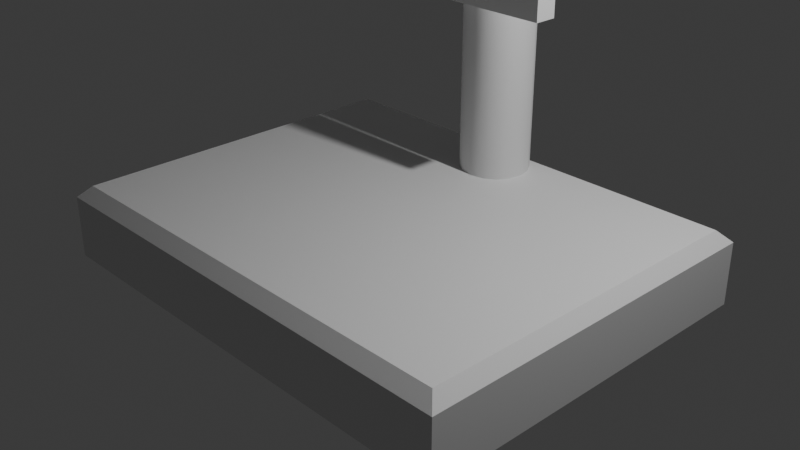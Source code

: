 # Source: cannon_lr.blend  (saved by Blender 4.4.32; exported with 4.5.12 LTS)
import bpy
from mathutils import Matrix  # noqa: F401  (used for matrix-valued properties, if any)

bpy.ops.wm.read_factory_settings(use_empty=True)
scene = bpy.context.scene
scene.name = 'Scene'

# ---- collections
col_collection = bpy.data.collections.new('Collection'); scene.collection.children.link(col_collection)

# ---- materials (node trees are filled in below, after node groups)
mat_material = bpy.data.materials.new('Material')
mat_material.alpha_threshold = 0.0
mat_material.roughness = 0.5
mat_material.line_color = (0.0, 0.0, 0.0, 1.0)

# ---- material node trees
mat_material.use_nodes = True; mat_material.node_tree.nodes.clear()
_N = mat_material.node_tree.nodes; _L = mat_material.node_tree.links
n0 = _N.new('ShaderNodeOutputMaterial'); n0.name = 'Material Output'; n0.location = (300, 300)
n1 = _N.new('ShaderNodeBsdfPrincipled'); n1.name = 'Principled BSDF'; n1.location = (10, 300)
n1.inputs[3].default_value = 1.45
_L.new(n1.outputs[0], n0.inputs[0])
n0.is_active_output = True

# ---- world
world_world = bpy.data.worlds.new('World'); scene.world = world_world
world_world.use_nodes = True; world_world.node_tree.nodes.clear()
_N = world_world.node_tree.nodes; _L = world_world.node_tree.links
n0 = _N.new('ShaderNodeOutputWorld'); n0.name = 'World Output'; n0.location = (300, 300)
n1 = _N.new('ShaderNodeBackground'); n1.name = 'Background'; n1.location = (10, 300)
n1.inputs[0].default_value = (0.05088, 0.05088, 0.05088, 1.0)
_L.new(n1.outputs[0], n0.inputs[0])
n0.is_active_output = True
world_world.color = (0.05088, 0.05088, 0.05088)
world_world.sun_shadow_jitter_overblur = 0.0

# ---- cameras
cam_camera = bpy.data.cameras.new('Camera')
cam_camera.clip_end = 100.0
cam_camera.ortho_scale = 7.314

# ---- lights
light_light = bpy.data.lights.new('Light', 'POINT')
light_light.energy = 1000.0
light_light.shadow_soft_size = 0.1

# ---- meshes
me_cube = bpy.data.meshes.new('Cube')
me_cube.from_pydata([(2.64, 2.046, -0.6549), (2.64, -2.046, -0.6549), (-2.64, 2.046, -0.6549), (-2.64, -2.046, -0.6549), (2.51, 1.915, 0.165), (2.64, 2.046, 0.03444), (2.51, -1.915, 0.165), (2.64, -2.046, 0.03444), (-2.64, 2.046, 0.03444), (-2.51, 1.915, 0.165), (-2.51, -1.915, 0.165), (-2.64, -2.046, 0.03444), (-0.2682, 1.255, -0.0461), (-0.2682, 1.255, 8.505), (-0.2682, 1.791, -0.0461), (-0.2682, 1.791, 8.505), (0.2682, 1.255, -0.0461), (0.2682, 1.255, 8.505), (0.2682, 1.791, -0.0461), (0.2682, 1.791, 8.505), (-0.3436, 1.67, -0.0461), (-0.3688, 1.523, -0.0461), (-0.3436, 1.376, -0.0461), (-0.2682, 1.255, 2.092), (-0.2682, 1.255, 4.229), (-0.2682, 1.255, 6.367), (-0.3436, 1.376, 8.505), (-0.3688, 1.523, 8.505), (-0.3436, 1.67, 8.505), (-0.2682, 1.791, 6.367), (-0.2682, 1.791, 4.229), (-0.2682, 1.791, 2.092), (0.1467, 1.867, -0.0461), (0.0, 1.892, -0.0461), (-0.1467, 1.867, -0.0461), (-0.1467, 1.867, 8.505), (0.0, 1.892, 8.505), (0.1467, 1.867, 8.505), (0.2682, 1.791, 6.367), (0.2682, 1.791, 4.229), (0.2682, 1.791, 2.092), (0.3436, 1.376, -0.0461), (0.3688, 1.523, -0.0461), (0.3436, 1.67, -0.0461), (0.3436, 1.67, 8.505), (0.3688, 1.523, 8.505), (0.3436, 1.376, 8.505), (0.2682, 1.255, 6.367), (0.2682, 1.255, 4.229), (0.2682, 1.255, 2.092), (-0.1467, 1.18, -0.0461), (0.0, 1.154, -0.0461), (0.1467, 1.18, -0.0461), (0.1467, 1.18, 8.505), (0.0, 1.154, 8.505), (-0.1467, 1.18, 8.505), (-0.3436, 1.376, 2.092), (-0.3436, 1.376, 4.229), (-0.3436, 1.376, 6.367), (-0.3688, 1.523, 2.092), (-0.3688, 1.523, 4.229), (-0.3688, 1.523, 6.367), (-0.3436, 1.67, 2.092), (-0.3436, 1.67, 4.229), (-0.3436, 1.67, 6.367), (-0.1467, 1.867, 2.092), (-0.1467, 1.867, 4.229), (-0.1467, 1.867, 6.367), (0.0, 1.892, 2.092), (0.0, 1.892, 4.229), (0.0, 1.892, 6.367), (0.1467, 1.867, 2.092), (0.1467, 1.867, 4.229), (0.1467, 1.867, 6.367), (0.3436, 1.67, 2.092), (0.3436, 1.67, 4.229), (0.3436, 1.67, 6.367), (0.3688, 1.523, 2.092), (0.3688, 1.523, 4.229), (0.3688, 1.523, 6.367), (0.3436, 1.376, 2.092), (0.3436, 1.376, 4.229), (0.3436, 1.376, 6.367), (0.1467, 1.18, 2.092), (0.1467, 1.18, 4.229), (0.1467, 1.18, 6.367), (1.873e-09, 1.154, 2.092), (0.0, 1.154, 4.229), (2.997e-09, 1.154, 6.367), (-0.1467, 1.18, 2.092), (-0.1467, 1.18, 4.229), (-0.1467, 1.18, 6.367), (-1.0, 0.8951, 2.082), (-1.0, 0.8951, 3.561), (-1.0, 1.138, 2.082), (-1.0, 1.138, 3.561), (1.0, 0.8951, 2.082), (1.0, 0.8951, 3.561), (1.0, 1.138, 2.082), (1.0, 1.138, 3.561), (0.0, -0.008466, 10.95), (0.0, 0.4998, 11.46), (0.0, 1.164, 11.73), (0.0, 1.523, 11.77), (0.0, 1.883, 11.73), (0.0, 2.547, 11.46), (0.07011, -0.2835, 10.28), (0.1375, -0.1787, 10.62), (0.1997, -0.008466, 10.93), (0.2541, 0.2206, 11.2), (0.2988, 0.4998, 11.43), (0.332, 0.8182, 11.6), (0.3525, 1.164, 11.7), (0.3594, 1.523, 11.73), (0.3525, 1.883, 11.7), (0.332, 2.228, 11.6), (0.2988, 2.547, 11.43), (0.2541, 2.826, 11.2), (0.1997, 3.055, 10.93), (0.1375, -0.2835, 10.26), (0.2698, -0.1787, 10.58), (0.3916, -0.008466, 10.87), (0.4985, 0.2206, 11.13), (0.5861, 0.4998, 11.34), (0.6513, 0.8182, 11.5), (0.6914, 1.164, 11.6), (0.7049, 1.523, 11.63), (0.6914, 1.883, 11.6), (0.6513, 2.228, 11.5), (0.5861, 2.547, 11.34), (0.4985, 2.826, 11.13), (0.3916, 3.055, 10.87), (0.1997, -0.2835, 10.22), (0.3916, -0.1787, 10.51), (0.5686, -0.008466, 10.78), (0.7237, 0.2206, 11.01), (0.8509, 0.4998, 11.2), (0.9455, 0.8182, 11.34), (1.004, 1.164, 11.43), (1.023, 1.523, 11.46), (1.004, 1.883, 11.43), (0.9455, 2.228, 11.34), (0.8509, 2.547, 11.2), (0.7237, 2.826, 11.01), (0.5686, 3.055, 10.78), (0.2541, -0.2835, 10.18), (0.4985, -0.1787, 10.42), (0.7237, -0.008466, 10.65), (0.921, 0.2206, 10.85), (1.083, 0.4998, 11.01), (1.203, 0.8182, 11.13), (1.278, 1.164, 11.2), (1.303, 1.523, 11.23), (1.278, 1.883, 11.2), (1.203, 2.228, 11.13), (1.083, 2.547, 11.01), (0.921, 2.826, 10.85), (0.7237, 3.055, 10.65), (0.2988, -0.2835, 10.13), (0.5861, -0.1787, 10.32), (0.8509, -0.008466, 10.49), (1.083, 0.2206, 10.65), (1.274, 0.4998, 10.78), (1.415, 0.8182, 10.87), (1.502, 1.164, 10.93), (1.532, 1.523, 10.95), (1.502, 1.883, 10.93), (1.415, 2.228, 10.87), (1.274, 2.547, 10.78), (1.083, 2.826, 10.65), (0.8509, 3.055, 10.49), (0.0, -0.3189, 9.926), (0.332, -0.2835, 10.06), (0.6513, -0.1787, 10.2), (0.9455, -0.008466, 10.32), (1.203, 0.2206, 10.42), (1.415, 0.4998, 10.51), (1.572, 0.8182, 10.58), (1.669, 1.164, 10.62), (1.702, 1.523, 10.63), (1.669, 1.883, 10.62), (1.572, 2.228, 10.58), (1.415, 2.547, 10.51), (1.203, 2.826, 10.42), (0.9455, 3.055, 10.32), (0.3525, -0.2835, 9.996), (0.6914, -0.1787, 10.06), (1.004, -0.008466, 10.13), (1.278, 0.2206, 10.18), (1.502, 0.4998, 10.22), (1.669, 0.8182, 10.26), (1.772, 1.164, 10.28), (1.807, 1.523, 10.29), (1.772, 1.883, 10.28), (1.669, 2.228, 10.26), (1.502, 2.547, 10.22), (1.278, 2.826, 10.18), (1.004, 3.055, 10.13), (0.3594, -0.2835, 9.926), (0.7049, -0.1787, 9.926), (1.023, -0.008466, 9.926), (1.303, 0.2206, 9.926), (1.532, 0.4998, 9.926), (1.702, 0.8182, 9.926), (1.807, 1.164, 9.926), (1.842, 1.523, 9.926), (1.807, 1.883, 9.926), (1.702, 2.228, 9.926), (1.532, 2.547, 9.926), (1.303, 2.826, 9.926), (1.023, 3.055, 9.926), (0.3525, -0.2835, 9.856), (0.6914, -0.1787, 9.788), (1.004, -0.008466, 9.726), (1.278, 0.2206, 9.672), (1.502, 0.4998, 9.627), (1.669, 0.8182, 9.594), (1.772, 1.164, 9.574), (1.807, 1.523, 9.567), (1.772, 1.883, 9.574), (1.669, 2.228, 9.594), (1.502, 2.547, 9.627), (1.278, 2.826, 9.672), (1.004, 3.055, 9.726), (0.332, -0.2835, 9.788), (0.6513, -0.1787, 9.656), (0.9455, -0.008466, 9.534), (1.203, 0.2206, 9.428), (1.415, 0.4998, 9.34), (1.572, 0.8182, 9.275), (1.669, 1.164, 9.235), (1.702, 1.523, 9.221), (1.669, 1.883, 9.235), (1.572, 2.228, 9.275), (1.415, 2.547, 9.34), (1.203, 2.826, 9.428), (0.9455, 3.055, 9.534), (0.2988, -0.2835, 9.726), (0.5861, -0.1787, 9.534), (0.8509, -0.008466, 9.357), (1.083, 0.2206, 9.202), (1.274, 0.4998, 9.075), (1.415, 0.8182, 8.981), (1.502, 1.164, 8.922), (1.532, 1.523, 8.903), (1.502, 1.883, 8.922), (1.415, 2.228, 8.981), (1.274, 2.547, 9.075), (1.083, 2.826, 9.202), (0.8509, 3.055, 9.357), (0.2541, -0.2835, 9.672), (0.4985, -0.1787, 9.428), (0.7237, -0.008466, 9.202), (0.921, 0.2206, 9.005), (1.083, 0.4998, 8.843), (1.203, 0.8182, 8.723), (1.278, 1.164, 8.648), (1.303, 1.523, 8.623), (1.278, 1.883, 8.648), (1.203, 2.228, 8.723), (1.083, 2.547, 8.843), (0.921, 2.826, 9.005), (0.7237, 3.055, 9.202), (0.1997, -0.2835, 9.627), (0.3916, -0.1787, 9.34), (0.5686, -0.008466, 9.075), (0.7237, 0.2206, 8.843), (0.8509, 0.4998, 8.653), (0.9455, 0.8182, 8.511), (1.004, 1.164, 8.424), (1.023, 1.523, 8.394), (1.004, 1.883, 8.424), (0.9455, 2.228, 8.511), (0.8509, 2.547, 8.653), (0.7237, 2.826, 8.843), (0.5686, 3.055, 9.075), (0.1375, -0.2835, 9.594), (0.2698, -0.1787, 9.275), (0.3916, -0.008466, 8.981), (0.4985, 0.2206, 8.723), (0.5861, 0.4998, 8.511), (0.6513, 0.8182, 8.354), (0.6914, 1.164, 8.257), (0.7049, 1.523, 8.224), (0.6914, 1.883, 8.257), (0.6513, 2.228, 8.354), (0.5861, 2.547, 8.511), (0.4985, 2.826, 8.723), (0.3916, 3.055, 8.981), (0.07011, -0.2835, 9.574), (0.1375, -0.1787, 9.235), (0.1997, -0.008466, 8.922), (0.2541, 0.2206, 8.648), (0.2988, 0.4998, 8.424), (0.332, 0.8182, 8.257), (0.3525, 1.164, 8.154), (0.3594, 1.523, 8.119), (0.3525, 1.883, 8.154), (0.332, 2.228, 8.257), (0.2988, 2.547, 8.424), (0.2541, 2.826, 8.648), (0.1997, 3.055, 8.922), (-1.372e-08, -0.2835, 9.567), (-9.607e-08, -0.1787, 9.221), (-1.784e-07, -0.008466, 8.903), (-2.745e-08, 0.2206, 8.623), (-1.921e-07, 0.4998, 8.394), (5.49e-08, 0.8182, 8.224), (-2.47e-07, 1.164, 8.119), (-6.039e-07, 1.523, 8.084), (-2.47e-07, 1.883, 8.119), (5.49e-08, 2.228, 8.224), (-1.921e-07, 2.547, 8.394), (-2.745e-08, 2.826, 8.623), (-1.784e-07, 3.055, 8.903), (-0.07011, -0.2835, 9.574), (-0.1375, -0.1787, 9.235), (-0.1997, -0.008466, 8.922), (-0.2541, 0.2206, 8.648), (-0.2988, 0.4998, 8.424), (-0.332, 0.8182, 8.257), (-0.3525, 1.164, 8.154), (-0.3594, 1.523, 8.119), (-0.3525, 1.883, 8.154), (-0.332, 2.228, 8.257), (-0.2988, 2.547, 8.424), (-0.2541, 2.826, 8.648), (-0.1997, 3.055, 8.922), (-0.1375, -0.2835, 9.594), (-0.2698, -0.1787, 9.275), (-0.3916, -0.008466, 8.981), (-0.4985, 0.2206, 8.723), (-0.5861, 0.4998, 8.511), (-0.6513, 0.8182, 8.354), (-0.6914, 1.164, 8.257), (-0.7049, 1.523, 8.224), (-0.6914, 1.883, 8.257), (-0.6513, 2.228, 8.354), (-0.5861, 2.547, 8.511), (-0.4985, 2.826, 8.723), (-0.3916, 3.055, 8.981), (-0.1997, -0.2835, 9.627), (-0.3916, -0.1787, 9.34), (-0.5686, -0.008466, 9.075), (-0.7237, 0.2206, 8.843), (-0.8509, 0.4998, 8.653), (-0.9455, 0.8182, 8.511), (-1.004, 1.164, 8.424), (-1.023, 1.523, 8.394), (-1.004, 1.883, 8.424), (-0.9455, 2.228, 8.511), (-0.8509, 2.547, 8.653), (-0.7237, 2.826, 8.843), (-0.5686, 3.055, 9.075), (-0.2541, -0.2835, 9.672), (-0.4985, -0.1787, 9.428), (-0.7237, -0.008466, 9.202), (-0.921, 0.2206, 9.005), (-1.083, 0.4998, 8.843), (-1.203, 0.8182, 8.723), (-1.278, 1.164, 8.648), (-1.303, 1.523, 8.623), (-1.278, 1.883, 8.648), (-1.203, 2.228, 8.723), (-1.083, 2.547, 8.843), (-0.921, 2.826, 9.005), (-0.7237, 3.055, 9.202), (-0.2988, -0.2835, 9.726), (-0.5861, -0.1787, 9.534), (-0.8509, -0.008466, 9.357), (-1.083, 0.2206, 9.202), (-1.274, 0.4998, 9.075), (-1.415, 0.8182, 8.981), (-1.502, 1.164, 8.922), (-1.532, 1.523, 8.903), (-1.502, 1.883, 8.922), (-1.415, 2.228, 8.981), (-1.274, 2.547, 9.075), (-1.083, 2.826, 9.202), (-0.8509, 3.055, 9.357), (-0.332, -0.2835, 9.788), (-0.6513, -0.1787, 9.656), (-0.9455, -0.008466, 9.534), (-1.203, 0.2206, 9.428), (-1.415, 0.4998, 9.34), (-1.572, 0.8182, 9.275), (-1.669, 1.164, 9.235), (-1.702, 1.523, 9.221), (-1.669, 1.883, 9.235), (-1.572, 2.228, 9.275), (-1.415, 2.547, 9.34), (-1.203, 2.826, 9.428), (-0.9455, 3.055, 9.534), (-0.3525, -0.2835, 9.856), (-0.6914, -0.1787, 9.788), (-1.004, -0.008466, 9.726), (-1.278, 0.2206, 9.672), (-1.502, 0.4998, 9.627), (-1.669, 0.8182, 9.594), (-1.772, 1.164, 9.574), (-1.807, 1.523, 9.567), (-1.772, 1.883, 9.574), (-1.669, 2.228, 9.594), (-1.502, 2.547, 9.627), (-1.278, 2.826, 9.672), (-1.004, 3.055, 9.726), (-0.3594, -0.2835, 9.926), (-0.7049, -0.1787, 9.926), (-1.023, -0.008466, 9.926), (-1.303, 0.2206, 9.926), (-1.532, 0.4998, 9.926), (-1.702, 0.8182, 9.926), (-1.807, 1.164, 9.926), (-1.842, 1.523, 9.926), (-1.807, 1.883, 9.926), (-1.702, 2.228, 9.926), (-1.532, 2.547, 9.926), (-1.303, 2.826, 9.926), (-1.023, 3.055, 9.926), (-0.3525, -0.2835, 9.996), (-0.6914, -0.1787, 10.06), (-1.004, -0.008466, 10.13), (-1.278, 0.2206, 10.18), (-1.502, 0.4998, 10.22), (-1.669, 0.8182, 10.26), (-1.772, 1.164, 10.28), (-1.807, 1.523, 10.29), (-1.772, 1.883, 10.28), (-1.669, 2.228, 10.26), (-1.502, 2.547, 10.22), (-1.278, 2.826, 10.18), (-1.004, 3.055, 10.13), (-0.332, -0.2835, 10.06), (-0.6513, -0.1787, 10.2), (-0.9455, -0.008466, 10.32), (-1.203, 0.2206, 10.42), (-1.415, 0.4998, 10.51), (-1.572, 0.8182, 10.58), (-1.669, 1.164, 10.62), (-1.702, 1.523, 10.63), (-1.669, 1.883, 10.62), (-1.572, 2.228, 10.58), (-1.415, 2.547, 10.51), (-1.203, 2.826, 10.42), (-0.9455, 3.055, 10.32), (-0.2988, -0.2835, 10.13), (-0.5861, -0.1787, 10.32), (-0.8509, -0.008466, 10.49), (-1.083, 0.2206, 10.65), (-1.274, 0.4998, 10.78), (-1.415, 0.8182, 10.87), (-1.502, 1.164, 10.93), (-1.532, 1.523, 10.95), (-1.502, 1.883, 10.93), (-1.415, 2.228, 10.87), (-1.274, 2.547, 10.78), (-1.083, 2.826, 10.65), (-0.8509, 3.055, 10.49), (-0.2541, -0.2835, 10.18), (-0.4985, -0.1787, 10.42), (-0.7237, -0.008466, 10.65), (-0.921, 0.2206, 10.85), (-1.083, 0.4998, 11.01), (-1.203, 0.8182, 11.13), (-1.278, 1.164, 11.2), (-1.303, 1.523, 11.23), (-1.278, 1.883, 11.2), (-1.203, 2.228, 11.13), (-1.083, 2.547, 11.01), (-0.921, 2.826, 10.85), (-0.7237, 3.055, 10.65), (-0.1997, -0.2835, 10.22), (-0.3916, -0.1787, 10.51), (-0.5686, -0.008466, 10.78), (-0.7237, 0.2206, 11.01), (-0.8509, 0.4998, 11.2), (-0.9455, 0.8182, 11.34), (-1.004, 1.164, 11.43), (-1.023, 1.523, 11.46), (-1.004, 1.883, 11.43), (-0.9455, 2.228, 11.34), (-0.8509, 2.547, 11.2), (-0.7237, 2.826, 11.01), (-0.5686, 3.055, 10.78), (-0.1375, -0.2835, 10.26), (-0.2698, -0.1787, 10.58), (-0.3916, -0.008466, 10.87), (-0.4985, 0.2206, 11.13), (-0.5861, 0.4998, 11.34), (-0.6513, 0.8182, 11.5), (-0.6914, 1.164, 11.6), (-0.7049, 1.523, 11.63), (-0.6914, 1.883, 11.6), (-0.6513, 2.228, 11.5), (-0.5861, 2.547, 11.34), (-0.4985, 2.826, 11.13), (-0.3916, 3.055, 10.87), (-0.07011, -0.2835, 10.28), (-0.1375, -0.1787, 10.62), (-0.1997, -0.008466, 10.93), (-0.2541, 0.2206, 11.2), (-0.2988, 0.4998, 11.43), (-0.332, 0.8182, 11.6), (-0.3525, 1.164, 11.7), (-0.3594, 1.523, 11.73), (-0.3525, 1.883, 11.7), (-0.332, 2.228, 11.6), (-0.2988, 2.547, 11.43), (-0.2541, 2.826, 11.2), (-0.1997, 3.055, 10.93), (2.745e-08, -0.2835, 10.29), (1.235e-07, -0.1787, 10.63), (1.647e-07, 0.2206, 11.23), (1.098e-07, 0.8182, 11.63), (1.098e-07, 2.228, 11.63), (1.647e-07, 2.826, 11.23), (3.98e-07, 3.055, 10.95), (0.1997, 4.778, 10.93), (0.1375, 4.778, 10.62), (0.3916, 4.778, 10.87), (0.2698, 4.778, 10.58), (-2.022e-08, 3.019, 10.63), (0.5686, 4.778, 10.78), (0.3916, 4.778, 10.51), (-0.1375, 3.019, 10.62), (0.7237, 4.778, 10.65), (0.4985, 4.778, 10.42), (-0.2698, 3.019, 10.58), (0.8509, 4.778, 10.49), (0.5861, 4.778, 10.32), (-0.3916, 3.019, 10.51), (0.9455, 4.778, 10.32), (0.6513, 4.778, 10.2), (-0.4985, 3.019, 10.42), (1.004, 4.778, 10.13), (0.6914, 4.778, 10.06), (-0.5861, 3.019, 10.32), (1.023, 4.778, 9.926), (0.7049, 4.778, 9.926), (-0.6513, 3.019, 10.2), (1.004, 4.778, 9.726), (0.6914, 4.778, 9.788), (-0.6914, 3.019, 10.06), (0.9455, 4.778, 9.534), (0.6513, 4.778, 9.656), (-0.7049, 3.019, 9.926), (0.8509, 4.778, 9.357), (0.5861, 4.778, 9.534), (-0.6914, 3.019, 9.788), (0.7237, 4.778, 9.202), (0.4985, 4.778, 9.428), (-0.6513, 3.019, 9.656), (0.5686, 4.778, 9.075), (0.3916, 4.778, 9.34), (-0.5861, 3.019, 9.534), (0.3916, 4.778, 8.981), (0.2698, 4.778, 9.275), (-0.4985, 3.019, 9.428), (0.1997, 4.778, 8.922), (0.1375, 4.778, 9.235), (-0.3916, 3.019, 9.34), (-3.222e-07, 4.778, 8.903), (-2.398e-07, 4.778, 9.221), (-0.2698, 3.019, 9.275), (-0.1997, 4.778, 8.922), (-0.1375, 4.778, 9.235), (-0.1375, 3.019, 9.235), (-0.3916, 4.778, 8.981), (-0.2698, 4.778, 9.275), (-2.398e-07, 3.019, 9.221), (-0.5686, 4.778, 9.075), (-0.3916, 4.778, 9.34), (0.1375, 3.019, 9.235), (-0.7237, 4.778, 9.202), (-0.4985, 4.778, 9.428), (0.2698, 3.019, 9.275), (0.3916, 3.019, 9.34), (-0.8509, 4.778, 9.357), (-0.5861, 4.778, 9.534), (0.4985, 3.019, 9.428), (-0.9455, 4.778, 9.534), (-0.6513, 4.778, 9.656), (0.5861, 3.019, 9.534), (-1.004, 4.778, 9.726), (-0.6914, 4.778, 9.788), (0.6513, 3.019, 9.656), (-1.023, 4.778, 9.926), (-0.7049, 4.778, 9.926), (0.6914, 3.019, 9.788), (-1.004, 4.778, 10.13), (-0.6914, 4.778, 10.06), (0.7049, 3.019, 9.926), (-0.9455, 4.778, 10.32), (-0.6513, 4.778, 10.2), (0.6914, 3.019, 10.06), (-0.8509, 4.778, 10.49), (-0.5861, 4.778, 10.32), (0.6513, 3.019, 10.2), (-0.7237, 4.778, 10.65), (-0.4985, 4.778, 10.42), (0.5861, 3.019, 10.32), (-0.5686, 4.778, 10.78), (-0.3916, 4.778, 10.51), (0.4985, 3.019, 10.42), (-0.3916, 4.778, 10.87), (-0.2698, 4.778, 10.58), (0.3916, 3.019, 10.51), (-0.1997, 4.778, 10.93), (-0.1375, 4.778, 10.62), (0.2698, 3.019, 10.58), (2.543e-07, 4.778, 10.95), (-2.022e-08, 4.778, 10.63), (0.1375, 3.019, 10.62)], [], [(0, 2, 3, 1), (11, 3, 2, 8), (7, 1, 3, 11), (9, 4, 6, 10), (5, 0, 1, 7), (9, 10, 11, 8), (4, 9, 8, 5), (10, 6, 7, 11), (6, 4, 5, 7), (8, 2, 0, 5), (56, 57, 60, 59), (57, 58, 61, 60), (59, 60, 63, 62), (60, 61, 64, 63), (12, 23, 56, 22), (23, 24, 57, 56), (24, 25, 58, 57), (25, 13, 26, 58), (58, 26, 27, 61), (61, 27, 28, 64), (64, 28, 15, 29), (63, 64, 29, 30), (62, 63, 30, 31), (20, 62, 31, 14), (21, 59, 62, 20), (22, 56, 59, 21), (65, 66, 69, 68), (66, 67, 70, 69), (68, 69, 72, 71), (69, 70, 73, 72), (14, 31, 65, 34), (31, 30, 66, 65), (30, 29, 67, 66), (29, 15, 35, 67), (67, 35, 36, 70), (70, 36, 37, 73), (73, 37, 19, 38), (72, 73, 38, 39), (71, 72, 39, 40), (32, 71, 40, 18), (33, 68, 71, 32), (34, 65, 68, 33), (74, 75, 78, 77), (75, 76, 79, 78), (77, 78, 81, 80), (78, 79, 82, 81), (18, 40, 74, 43), (40, 39, 75, 74), (39, 38, 76, 75), (38, 19, 44, 76), (76, 44, 45, 79), (79, 45, 46, 82), (82, 46, 17, 47), (81, 82, 47, 48), (80, 81, 48, 49), (41, 80, 49, 16), (42, 77, 80, 41), (43, 74, 77, 42), (83, 84, 87, 86), (84, 85, 88, 87), (86, 87, 90, 89), (87, 88, 91, 90), (16, 49, 83, 52), (49, 48, 84, 83), (48, 47, 85, 84), (47, 17, 53, 85), (85, 53, 54, 88), (88, 54, 55, 91), (91, 55, 13, 25), (90, 91, 25, 24), (89, 90, 24, 23), (50, 89, 23, 12), (51, 86, 89, 50), (52, 83, 86, 51), (92, 93, 95, 94), (94, 95, 99, 98), (98, 99, 97, 96), (96, 97, 93, 92), (94, 98, 96, 92), (99, 95, 93, 97), (510, 171, 106), (104, 103, 113, 114), (511, 510, 106, 107), (514, 104, 114, 115), (100, 511, 107, 108), (105, 514, 115, 116), (512, 100, 108, 109), (515, 105, 116, 117), (101, 512, 109, 110), (516, 515, 117, 118), (513, 101, 110, 111), (102, 513, 111, 112), (103, 102, 112, 113), (113, 112, 125, 126), (106, 171, 119), (114, 113, 126, 127), (107, 106, 119, 120), (115, 114, 127, 128), (108, 107, 120, 121), (116, 115, 128, 129), (109, 108, 121, 122), (117, 116, 129, 130), (110, 109, 122, 123), (118, 117, 130, 131), (111, 110, 123, 124), (112, 111, 124, 125), (122, 121, 134, 135), (130, 129, 142, 143), (123, 122, 135, 136), (131, 130, 143, 144), (124, 123, 136, 137), (125, 124, 137, 138), (126, 125, 138, 139), (119, 171, 132), (127, 126, 139, 140), (120, 119, 132, 133), (128, 127, 140, 141), (121, 120, 133, 134), (129, 128, 141, 142), (139, 138, 151, 152), (132, 171, 145), (140, 139, 152, 153), (133, 132, 145, 146), (141, 140, 153, 154), (134, 133, 146, 147), (142, 141, 154, 155), (135, 134, 147, 148), (143, 142, 155, 156), (136, 135, 148, 149), (144, 143, 156, 157), (137, 136, 149, 150), (138, 137, 150, 151), (156, 155, 168, 169), (149, 148, 161, 162), (157, 156, 169, 170), (150, 149, 162, 163), (151, 150, 163, 164), (152, 151, 164, 165), (145, 171, 158), (153, 152, 165, 166), (146, 145, 158, 159), (154, 153, 166, 167), (147, 146, 159, 160), (155, 154, 167, 168), (148, 147, 160, 161), (158, 171, 172), (166, 165, 179, 180), (159, 158, 172, 173), (167, 166, 180, 181), (160, 159, 173, 174), (168, 167, 181, 182), (161, 160, 174, 175), (169, 168, 182, 183), (162, 161, 175, 176), (170, 169, 183, 184), (163, 162, 176, 177), (164, 163, 177, 178), (165, 164, 178, 179), (176, 175, 188, 189), (184, 183, 196, 197), (177, 176, 189, 190), (178, 177, 190, 191), (179, 178, 191, 192), (172, 171, 185), (180, 179, 192, 193), (173, 172, 185, 186), (181, 180, 193, 194), (174, 173, 186, 187), (182, 181, 194, 195), (175, 174, 187, 188), (183, 182, 195, 196), (193, 192, 205, 206), (186, 185, 198, 199), (194, 193, 206, 207), (187, 186, 199, 200), (195, 194, 207, 208), (188, 187, 200, 201), (196, 195, 208, 209), (189, 188, 201, 202), (197, 196, 209, 210), (190, 189, 202, 203), (191, 190, 203, 204), (192, 191, 204, 205), (185, 171, 198), (210, 209, 222, 223), (203, 202, 215, 216), (204, 203, 216, 217), (205, 204, 217, 218), (198, 171, 211), (206, 205, 218, 219), (199, 198, 211, 212), (207, 206, 219, 220), (200, 199, 212, 213), (208, 207, 220, 221), (201, 200, 213, 214), (209, 208, 221, 222), (202, 201, 214, 215), (220, 219, 232, 233), (213, 212, 225, 226), (221, 220, 233, 234), (214, 213, 226, 227), (222, 221, 234, 235), (215, 214, 227, 228), (223, 222, 235, 236), (216, 215, 228, 229), (217, 216, 229, 230), (218, 217, 230, 231), (211, 171, 224), (219, 218, 231, 232), (212, 211, 224, 225), (230, 229, 242, 243), (231, 230, 243, 244), (224, 171, 237), (232, 231, 244, 245), (225, 224, 237, 238), (233, 232, 245, 246), (226, 225, 238, 239), (234, 233, 246, 247), (227, 226, 239, 240), (235, 234, 247, 248), (228, 227, 240, 241), (236, 235, 248, 249), (229, 228, 241, 242), (239, 238, 251, 252), (247, 246, 259, 260), (240, 239, 252, 253), (248, 247, 260, 261), (241, 240, 253, 254), (249, 248, 261, 262), (242, 241, 254, 255), (243, 242, 255, 256), (244, 243, 256, 257), (237, 171, 250), (245, 244, 257, 258), (238, 237, 250, 251), (246, 245, 258, 259), (256, 255, 268, 269), (257, 256, 269, 270), (250, 171, 263), (258, 257, 270, 271), (251, 250, 263, 264), (259, 258, 271, 272), (252, 251, 264, 265), (260, 259, 272, 273), (253, 252, 265, 266), (261, 260, 273, 274), (254, 253, 266, 267), (262, 261, 274, 275), (255, 254, 267, 268), (273, 272, 285, 286), (266, 265, 278, 279), (274, 273, 286, 287), (267, 266, 279, 280), (275, 274, 287, 288), (268, 267, 280, 281), (269, 268, 281, 282), (270, 269, 282, 283), (263, 171, 276), (271, 270, 283, 284), (264, 263, 276, 277), (272, 271, 284, 285), (265, 264, 277, 278), (283, 282, 295, 296), (276, 171, 289), (284, 283, 296, 297), (277, 276, 289, 290), (285, 284, 297, 298), (278, 277, 290, 291), (286, 285, 298, 299), (279, 278, 291, 292), (287, 286, 299, 300), (280, 279, 292, 293), (288, 287, 300, 301), (281, 280, 293, 294), (282, 281, 294, 295), (292, 291, 304, 305), (300, 299, 312, 313), (293, 292, 305, 306), (301, 300, 313, 314), (294, 293, 306, 307), (295, 294, 307, 308), (296, 295, 308, 309), (289, 171, 302), (297, 296, 309, 310), (290, 289, 302, 303), (298, 297, 310, 311), (291, 290, 303, 304), (299, 298, 311, 312), (309, 308, 321, 322), (302, 171, 315), (310, 309, 322, 323), (303, 302, 315, 316), (311, 310, 323, 324), (304, 303, 316, 317), (312, 311, 324, 325), (305, 304, 317, 318), (313, 312, 325, 326), (306, 305, 318, 319), (314, 313, 326, 327), (307, 306, 319, 320), (308, 307, 320, 321), (326, 325, 338, 339), (319, 318, 331, 332), (327, 326, 339, 340), (320, 319, 332, 333), (321, 320, 333, 334), (322, 321, 334, 335), (315, 171, 328), (323, 322, 335, 336), (316, 315, 328, 329), (324, 323, 336, 337), (317, 316, 329, 330), (325, 324, 337, 338), (318, 317, 330, 331), (336, 335, 348, 349), (329, 328, 341, 342), (337, 336, 349, 350), (330, 329, 342, 343), (338, 337, 350, 351), (331, 330, 343, 344), (339, 338, 351, 352), (332, 331, 344, 345), (340, 339, 352, 353), (333, 332, 345, 346), (334, 333, 346, 347), (335, 334, 347, 348), (328, 171, 341), (353, 352, 365, 366), (346, 345, 358, 359), (347, 346, 359, 360), (348, 347, 360, 361), (341, 171, 354), (349, 348, 361, 362), (342, 341, 354, 355), (350, 349, 362, 363), (343, 342, 355, 356), (351, 350, 363, 364), (344, 343, 356, 357), (352, 351, 364, 365), (345, 344, 357, 358), (355, 354, 367, 368), (363, 362, 375, 376), (356, 355, 368, 369), (364, 363, 376, 377), (357, 356, 369, 370), (365, 364, 377, 378), (358, 357, 370, 371), (366, 365, 378, 379), (359, 358, 371, 372), (360, 359, 372, 373), (361, 360, 373, 374), (354, 171, 367), (362, 361, 374, 375), (372, 371, 384, 385), (373, 372, 385, 386), (483, 496, 604, 601), (374, 373, 386, 387), (367, 171, 380), (170, 184, 531, 528), (375, 374, 387, 388), (368, 367, 380, 381), (376, 375, 388, 389), (369, 368, 381, 382), (377, 376, 389, 390), (370, 369, 382, 383), (378, 377, 390, 391), (371, 370, 383, 384), (379, 378, 391, 392), (389, 388, 401, 402), (382, 381, 394, 395), (390, 389, 402, 403), (383, 382, 395, 396), (391, 390, 403, 404), (384, 383, 396, 397), (392, 391, 404, 405), (385, 384, 397, 398), (131, 144, 522, 519), (386, 385, 398, 399), (275, 288, 555, 552), (387, 386, 399, 400), (380, 171, 393), (418, 431, 589, 586), (388, 387, 400, 401), (381, 380, 393, 394), (314, 327, 564, 561), (399, 398, 411, 412), (457, 470, 598, 595), (400, 399, 412, 413), (393, 171, 406), (516, 118, 517, 610), (401, 400, 413, 414), (394, 393, 406, 407), (402, 401, 414, 415), (395, 394, 407, 408), (403, 402, 415, 416), (396, 395, 408, 409), (404, 403, 416, 417), (397, 396, 409, 410), (405, 404, 417, 418), (398, 397, 410, 411), (408, 407, 420, 421), (416, 415, 428, 429), (409, 408, 421, 422), (417, 416, 429, 430), (410, 409, 422, 423), (418, 417, 430, 431), (411, 410, 423, 424), (249, 262, 549, 546), (412, 411, 424, 425), (144, 157, 525, 522), (413, 412, 425, 426), (406, 171, 419), (210, 223, 540, 537), (414, 413, 426, 427), (407, 406, 419, 420), (415, 414, 427, 428), (425, 424, 437, 438), (392, 405, 583, 580), (426, 425, 438, 439), (419, 171, 432), (288, 301, 558, 555), (427, 426, 439, 440), (420, 419, 432, 433), (428, 427, 440, 441), (421, 420, 433, 434), (429, 428, 441, 442), (422, 421, 434, 435), (430, 429, 442, 443), (423, 422, 435, 436), (431, 430, 443, 444), (424, 423, 436, 437), (431, 444, 592, 589), (442, 441, 454, 455), (435, 434, 447, 448), (443, 442, 455, 456), (436, 435, 448, 449), (444, 443, 456, 457), (437, 436, 449, 450), (353, 366, 573, 570), (438, 437, 450, 451), (496, 509, 607, 604), (439, 438, 451, 452), (432, 171, 445), (184, 197, 534, 531), (440, 439, 452, 453), (433, 432, 445, 446), (441, 440, 453, 454), (434, 433, 446, 447), (327, 340, 567, 564), (452, 451, 464, 465), (445, 171, 458), (223, 236, 543, 540), (453, 452, 465, 466), (446, 445, 458, 459), (454, 453, 466, 467), (447, 446, 459, 460), (455, 454, 467, 468), (448, 447, 460, 461), (456, 455, 468, 469), (449, 448, 461, 462), (457, 456, 469, 470), (450, 449, 462, 463), (118, 131, 519, 517), (451, 450, 463, 464), (469, 468, 481, 482), (462, 461, 474, 475), (470, 469, 482, 483), (463, 462, 475, 476), (366, 379, 577, 573), (464, 463, 476, 477), (262, 275, 552, 549), (465, 464, 477, 478), (458, 171, 471), (470, 483, 601, 598), (466, 465, 478, 479), (459, 458, 471, 472), (467, 466, 479, 480), (460, 459, 472, 473), (468, 467, 480, 481), (461, 460, 473, 474), (471, 171, 484), (405, 418, 586, 583), (479, 478, 491, 492), (472, 471, 484, 485), (480, 479, 492, 493), (473, 472, 485, 486), (481, 480, 493, 494), (474, 473, 486, 487), (482, 481, 494, 495), (475, 474, 487, 488), (483, 482, 495, 496), (476, 475, 488, 489), (197, 210, 537, 534), (477, 476, 489, 490), (157, 170, 528, 525), (478, 477, 490, 491), (488, 487, 500, 501), (496, 495, 508, 509), (489, 488, 501, 502), (301, 314, 561, 558), (490, 489, 502, 503), (444, 457, 595, 592), (491, 490, 503, 504), (484, 171, 497), (509, 516, 610, 607), (492, 491, 504, 505), (485, 484, 497, 498), (493, 492, 505, 506), (486, 485, 498, 499), (494, 493, 506, 507), (487, 486, 499, 500), (495, 494, 507, 508), (505, 504, 103, 104), (498, 497, 510, 511), (506, 505, 104, 514), (499, 498, 511, 100), (507, 506, 514, 105), (500, 499, 100, 512), (508, 507, 105, 515), (501, 500, 512, 101), (509, 508, 515, 516), (502, 501, 101, 513), (340, 353, 570, 567), (503, 502, 513, 102), (379, 392, 580, 577), (504, 503, 102, 103), (497, 171, 510), (236, 249, 546, 543), (611, 610, 517, 518), (518, 517, 519, 520), (520, 519, 522, 523), (523, 522, 525, 526), (526, 525, 528, 529), (529, 528, 531, 532), (532, 531, 534, 535), (535, 534, 537, 538), (538, 537, 540, 541), (541, 540, 543, 544), (544, 543, 546, 547), (547, 546, 549, 550), (550, 549, 552, 553), (553, 552, 555, 556), (556, 555, 558, 559), (559, 558, 561, 562), (612, 609, 606, 603, 600, 597, 594, 591, 588, 585, 582, 579, 576, 575, 572, 569, 566, 563, 560, 557, 554, 551, 548, 545, 542, 539, 536, 533, 530, 527, 524, 521), (532, 535, 594, 597), (562, 561, 564, 565), (556, 559, 572, 575), (565, 564, 567, 568), (523, 526, 603, 606), (571, 574, 557, 560), (596, 599, 533, 536), (568, 567, 570, 571), (547, 550, 579, 582), (571, 570, 573, 574), (611, 518, 612, 521), (562, 565, 566, 569), (574, 573, 577, 578), (587, 590, 542, 545), (538, 541, 588, 591), (578, 577, 580, 581), (602, 605, 527, 530), (529, 532, 597, 600), (581, 580, 583, 584), (553, 556, 575, 576), (578, 581, 551, 554), (584, 583, 586, 587), (568, 571, 560, 563), (593, 596, 536, 539), (587, 586, 589, 590), (520, 523, 606, 609), (544, 547, 582, 585), (608, 611, 521, 524), (535, 538, 591, 594), (590, 589, 592, 593), (593, 592, 595, 596), (559, 562, 569, 572), (584, 587, 545, 548), (574, 578, 554, 557), (599, 602, 530, 533), (596, 595, 598, 599), (599, 598, 601, 602), (526, 529, 600, 603), (550, 553, 576, 579), (590, 593, 539, 542), (602, 601, 604, 605), (518, 520, 609, 612), (605, 604, 607, 608), (541, 544, 585, 588), (565, 568, 563, 566), (608, 607, 610, 611), (581, 584, 548, 551), (605, 608, 524, 527)])
me_cube.polygons.foreach_set('use_smooth', [0, 0, 0, 0, 0, 0, 0, 0, 0, 0, 1, 1, 1, 1, 1, 1, 1, 1, 1, 1, 1, 1, 1, 1, 1, 1, 1, 1, 1, 1, 1, 1, 1, 1, 1, 1, 1, 1, 1, 1, 1, 1, 1, 1, 1, 1, 1, 1, 1, 1, 1, 1, 1, 1, 1, 1, 1, 1, 1, 1, 1, 1, 1, 1, 1, 1, 1, 1, 1, 1, 1, 1, 1, 1, 0, 0, 0, 0, 0, 0, 1, 1, 1, 1, 1, 1, 1, 1, 1, 1, 1, 1, 1, 1, 1, 1, 1, 1, 1, 1, 1, 1, 1, 1, 1, 1, 1, 1, 1, 1, 1, 1, 1, 1, 1, 1, 1, 1, 1, 1, 1, 1, 1, 1, 1, 1, 1, 1, 1, 1, 1, 1, 1, 1, 1, 1, 1, 1, 1, 1, 1, 1, 1, 1, 1, 1, 1, 1, 1, 1, 1, 1, 1, 1, 1, 1, 1, 1, 1, 1, 1, 1, 1, 1, 1, 1, 1, 1, 1, 1, 1, 1, 1, 1, 1, 1, 1, 1, 1, 1, 1, 1, 1, 1, 1, 1, 1, 1, 1, 1, 1, 1, 1, 1, 1, 1, 1, 1, 1, 1, 1, 1, 1, 1, 1, 1, 1, 1, 1, 1, 1, 1, 1, 1, 1, 1, 1, 1, 1, 1, 1, 1, 1, 1, 1, 1, 1, 1, 1, 1, 1, 1, 1, 1, 1, 1, 1, 1, 1, 1, 1, 1, 1, 1, 1, 1, 1, 1, 1, 1, 1, 1, 1, 1, 1, 1, 1, 1, 1, 1, 1, 1, 1, 1, 1, 1, 1, 1, 1, 1, 1, 1, 1, 1, 1, 1, 1, 1, 1, 1, 1, 1, 1, 1, 1, 1, 1, 1, 1, 1, 1, 1, 1, 1, 1, 1, 1, 1, 1, 1, 1, 1, 1, 1, 1, 1, 1, 1, 1, 1, 1, 1, 1, 1, 1, 1, 1, 1, 1, 1, 1, 1, 1, 1, 1, 1, 1, 1, 1, 1, 1, 1, 1, 1, 1, 1, 1, 1, 1, 1, 1, 1, 1, 1, 1, 1, 1, 1, 1, 1, 1, 1, 1, 1, 1, 1, 1, 1, 1, 1, 1, 1, 1, 1, 1, 1, 1, 1, 1, 1, 1, 1, 1, 1, 1, 1, 1, 1, 1, 1, 1, 1, 1, 1, 1, 1, 1, 1, 1, 1, 1, 1, 1, 1, 1, 1, 1, 1, 1, 1, 1, 1, 1, 1, 1, 1, 1, 1, 1, 1, 1, 1, 1, 1, 1, 1, 1, 1, 1, 1, 1, 1, 1, 1, 1, 1, 1, 1, 1, 1, 1, 1, 1, 1, 1, 1, 1, 1, 1, 1, 1, 1, 1, 1, 1, 1, 1, 1, 1, 1, 1, 1, 1, 1, 1, 1, 1, 1, 1, 1, 1, 1, 1, 1, 1, 1, 1, 1, 1, 1, 1, 1, 1, 1, 1, 1, 1, 1, 1, 1, 1, 1, 1, 1, 1, 1, 1, 1, 1, 1, 1, 1, 1, 1, 1, 1, 1, 1, 1, 1, 1, 1, 1, 1, 1, 1, 1, 1, 1, 1, 1, 1, 1, 1, 1, 1, 1, 1, 1, 1, 1, 1, 1, 1, 1, 1, 1, 1, 1, 1, 1, 1, 1, 1, 1, 1, 1, 1, 1, 1, 1, 1, 1, 1, 1, 1, 1, 1, 1, 1, 1, 1, 1, 1, 1, 1, 1, 1, 1, 1, 1, 1, 1, 1, 1, 1, 1, 1, 1, 1, 1, 1, 1, 1, 1, 1, 1, 1, 1, 1, 1, 1, 1, 1, 1, 1, 1, 1, 1, 1, 1, 1, 1])
me_cube.polygons.foreach_set('material_index', [0, 0, 0, 0, 0, 0, 0, 0, 0, 0, 1, 1, 1, 1, 1, 1, 1, 1, 1, 1, 1, 1, 1, 1, 1, 1, 1, 1, 1, 1, 1, 1, 1, 1, 1, 1, 1, 1, 1, 1, 1, 1, 1, 1, 1, 1, 1, 1, 1, 1, 1, 1, 1, 1, 1, 1, 1, 1, 1, 1, 1, 1, 1, 1, 1, 1, 1, 1, 1, 1, 1, 1, 1, 1, 1, 1, 1, 1, 1, 1, 1, 1, 1, 1, 1, 1, 1, 1, 1, 1, 1, 1, 1, 1, 1, 1, 1, 1, 1, 1, 1, 1, 1, 1, 1, 1, 1, 1, 1, 1, 1, 1, 1, 1, 1, 1, 1, 1, 1, 1, 1, 1, 1, 1, 1, 1, 1, 1, 1, 1, 1, 1, 1, 1, 1, 1, 1, 1, 1, 1, 1, 1, 1, 1, 1, 1, 1, 1, 1, 1, 1, 1, 1, 1, 1, 1, 1, 1, 1, 1, 1, 1, 1, 1, 1, 1, 1, 1, 1, 1, 1, 1, 1, 1, 1, 1, 1, 1, 1, 1, 1, 1, 1, 1, 1, 1, 1, 1, 1, 1, 1, 1, 1, 1, 1, 1, 1, 1, 1, 1, 1, 1, 1, 1, 1, 1, 1, 1, 1, 1, 1, 1, 1, 1, 1, 1, 1, 1, 1, 1, 1, 1, 1, 1, 1, 1, 1, 1, 1, 1, 1, 1, 1, 1, 1, 1, 1, 1, 1, 1, 1, 1, 1, 1, 1, 1, 1, 1, 1, 1, 1, 1, 1, 1, 1, 1, 1, 1, 1, 1, 1, 1, 1, 1, 1, 1, 1, 1, 1, 1, 1, 1, 1, 1, 1, 1, 1, 1, 1, 1, 1, 1, 1, 1, 1, 1, 1, 1, 1, 1, 1, 1, 1, 1, 1, 1, 1, 1, 1, 1, 1, 1, 1, 1, 1, 1, 1, 1, 1, 1, 1, 1, 1, 1, 1, 1, 1, 1, 1, 1, 1, 1, 1, 1, 1, 1, 1, 1, 1, 1, 1, 1, 1, 1, 1, 1, 1, 1, 1, 1, 1, 1, 1, 1, 1, 1, 1, 1, 1, 1, 1, 1, 1, 1, 1, 1, 1, 1, 1, 1, 1, 1, 1, 1, 1, 1, 1, 1, 1, 1, 1, 1, 1, 1, 1, 1, 1, 1, 1, 1, 1, 1, 1, 1, 1, 1, 1, 1, 1, 1, 1, 1, 1, 1, 1, 1, 1, 1, 1, 1, 1, 1, 1, 1, 1, 1, 1, 1, 1, 1, 1, 1, 1, 1, 1, 1, 1, 1, 1, 1, 1, 1, 1, 1, 1, 1, 1, 1, 1, 1, 1, 1, 1, 1, 1, 1, 1, 1, 1, 1, 1, 1, 1, 1, 1, 1, 1, 1, 1, 1, 1, 1, 1, 1, 1, 1, 1, 1, 1, 1, 1, 1, 1, 1, 1, 1, 1, 1, 1, 1, 1, 1, 1, 1, 1, 1, 1, 1, 1, 1, 1, 1, 1, 1, 1, 1, 1, 1, 1, 1, 1, 1, 1, 1, 1, 1, 1, 1, 1, 1, 1, 1, 1, 1, 1, 1, 1, 1, 1, 1, 1, 1, 1, 1, 1, 1, 1, 1, 1, 1, 1, 1, 1, 1, 1, 1, 1, 1, 1, 1, 1, 1, 1, 1, 1, 1, 1, 1, 1, 1, 1, 1, 1, 1, 1, 1, 1, 1, 1, 1, 1, 1, 1, 1, 1, 1, 1, 1, 1, 1, 1, 1, 1, 1, 1, 1, 1, 1, 1, 1, 1, 1, 1, 1, 1, 1, 1, 1, 1, 1, 1, 1, 1, 1, 1, 1, 1, 1, 1, 1, 1, 1, 1])
_uv = me_cube.uv_layers.new(name='UVMap')
_uv.uv.foreach_set('vector', [0.625, 0.5, 0.875, 0.5, 0.875, 0.75, 0.625, 0.75, 0.4148, 0.0, 0.625, 0.0, 0.625, 0.25, 0.4148, 0.25, 0.4148, 0.75, 0.625, 0.75, 0.625, 1.0, 0.4148, 1.0, 0.1312, 0.508, 0.3688, 0.508, 0.3688, 0.742, 0.1312, 0.742, 0.4148, 0.5, 0.625, 0.5, 0.625, 0.75, 0.4148, 0.75, 0.1312, 0.508, 0.1312, 0.742, 0.125, 0.75, 0.125, 0.5, 0.3688, 0.508, 0.1312, 0.508, 0.125, 0.5, 0.375, 0.5, 0.1312, 0.742, 0.3688, 0.742, 0.375, 0.75, 0.125, 0.75, 0.3688, 0.742, 0.3688, 0.508, 0.4148, 0.5, 0.4148, 0.75, 0.4148, 0.25, 0.625, 0.25, 0.625, 0.5, 0.4148, 0.5, 0.4375, 0.0625, 0.5, 0.0625, 0.5, 0.125, 0.4375, 0.125, 0.5, 0.0625, 0.5625, 0.0625, 0.5625, 0.125, 0.5, 0.125, 0.4375, 0.125, 0.5, 0.125, 0.5, 0.1875, 0.4375, 0.1875, 0.5, 0.125, 0.5625, 0.125, 0.5625, 0.1875, 0.5, 0.1875, 0.375, 0.0, 0.4375, 0.0, 0.4375, 0.0625, 0.375, 0.0625, 0.4375, 0.0, 0.5, 0.0, 0.5, 0.0625, 0.4375, 0.0625, 0.5, 0.0, 0.5625, 0.0, 0.5625, 0.0625, 0.5, 0.0625, 0.5625, 0.0, 0.625, 0.0, 0.625, 0.0625, 0.5625, 0.0625, 0.5625, 0.0625, 0.625, 0.0625, 0.625, 0.125, 0.5625, 0.125, 0.5625, 0.125, 0.625, 0.125, 0.625, 0.1875, 0.5625, 0.1875, 0.5625, 0.1875, 0.625, 0.1875, 0.625, 0.25, 0.5625, 0.25, 0.5, 0.1875, 0.5625, 0.1875, 0.5625, 0.25, 0.5, 0.25, 0.4375, 0.1875, 0.5, 0.1875, 0.5, 0.25, 0.4375, 0.25, 0.375, 0.1875, 0.4375, 0.1875, 0.4375, 0.25, 0.375, 0.25, 0.375, 0.125, 0.4375, 0.125, 0.4375, 0.1875, 0.375, 0.1875, 0.375, 0.0625, 0.4375, 0.0625, 0.4375, 0.125, 0.375, 0.125, 0.4375, 0.3125, 0.5, 0.3125, 0.5, 0.375, 0.4375, 0.375, 0.5, 0.3125, 0.5625, 0.3125, 0.5625, 0.375, 0.5, 0.375, 0.4375, 0.375, 0.5, 0.375, 0.5, 0.4375, 0.4375, 0.4375, 0.5, 0.375, 0.5625, 0.375, 0.5625, 0.4375, 0.5, 0.4375, 0.375, 0.25, 0.4375, 0.25, 0.4375, 0.3125, 0.375, 0.3125, 0.4375, 0.25, 0.5, 0.25, 0.5, 0.3125, 0.4375, 0.3125, 0.5, 0.25, 0.5625, 0.25, 0.5625, 0.3125, 0.5, 0.3125, 0.5625, 0.25, 0.625, 0.25, 0.625, 0.3125, 0.5625, 0.3125, 0.5625, 0.3125, 0.625, 0.3125, 0.625, 0.375, 0.5625, 0.375, 0.5625, 0.375, 0.625, 0.375, 0.625, 0.4375, 0.5625, 0.4375, 0.5625, 0.4375, 0.625, 0.4375, 0.625, 0.5, 0.5625, 0.5, 0.5, 0.4375, 0.5625, 0.4375, 0.5625, 0.5, 0.5, 0.5, 0.4375, 0.4375, 0.5, 0.4375, 0.5, 0.5, 0.4375, 0.5, 0.375, 0.4375, 0.4375, 0.4375, 0.4375, 0.5, 0.375, 0.5, 0.375, 0.375, 0.4375, 0.375, 0.4375, 0.4375, 0.375, 0.4375, 0.375, 0.3125, 0.4375, 0.3125, 0.4375, 0.375, 0.375, 0.375, 0.4375, 0.5625, 0.5, 0.5625, 0.5, 0.625, 0.4375, 0.625, 0.5, 0.5625, 0.5625, 0.5625, 0.5625, 0.625, 0.5, 0.625, 0.4375, 0.625, 0.5, 0.625, 0.5, 0.6875, 0.4375, 0.6875, 0.5, 0.625, 0.5625, 0.625, 0.5625, 0.6875, 0.5, 0.6875, 0.375, 0.5, 0.4375, 0.5, 0.4375, 0.5625, 0.375, 0.5625, 0.4375, 0.5, 0.5, 0.5, 0.5, 0.5625, 0.4375, 0.5625, 0.5, 0.5, 0.5625, 0.5, 0.5625, 0.5625, 0.5, 0.5625, 0.5625, 0.5, 0.625, 0.5, 0.625, 0.5625, 0.5625, 0.5625, 0.5625, 0.5625, 0.625, 0.5625, 0.625, 0.625, 0.5625, 0.625, 0.5625, 0.625, 0.625, 0.625, 0.625, 0.6875, 0.5625, 0.6875, 0.5625, 0.6875, 0.625, 0.6875, 0.625, 0.75, 0.5625, 0.75, 0.5, 0.6875, 0.5625, 0.6875, 0.5625, 0.75, 0.5, 0.75, 0.4375, 0.6875, 0.5, 0.6875, 0.5, 0.75, 0.4375, 0.75, 0.375, 0.6875, 0.4375, 0.6875, 0.4375, 0.75, 0.375, 0.75, 0.375, 0.625, 0.4375, 0.625, 0.4375, 0.6875, 0.375, 0.6875, 0.375, 0.5625, 0.4375, 0.5625, 0.4375, 0.625, 0.375, 0.625, 0.4375, 0.8125, 0.5, 0.8125, 0.5, 0.875, 0.4375, 0.875, 0.5, 0.8125, 0.5625, 0.8125, 0.5625, 0.875, 0.5, 0.875, 0.4375, 0.875, 0.5, 0.875, 0.5, 0.9375, 0.4375, 0.9375, 0.5, 0.875, 0.5625, 0.875, 0.5625, 0.9375, 0.5, 0.9375, 0.375, 0.75, 0.4375, 0.75, 0.4375, 0.8125, 0.375, 0.8125, 0.4375, 0.75, 0.5, 0.75, 0.5, 0.8125, 0.4375, 0.8125, 0.5, 0.75, 0.5625, 0.75, 0.5625, 0.8125, 0.5, 0.8125, 0.5625, 0.75, 0.625, 0.75, 0.625, 0.8125, 0.5625, 0.8125, 0.5625, 0.8125, 0.625, 0.8125, 0.625, 0.875, 0.5625, 0.875, 0.5625, 0.875, 0.625, 0.875, 0.625, 0.9375, 0.5625, 0.9375, 0.5625, 0.9375, 0.625, 0.9375, 0.625, 1.0, 0.5625, 1.0, 0.5, 0.9375, 0.5625, 0.9375, 0.5625, 1.0, 0.5, 1.0, 0.4375, 0.9375, 0.5, 0.9375, 0.5, 1.0, 0.4375, 1.0, 0.375, 0.9375, 0.4375, 0.9375, 0.4375, 1.0, 0.375, 1.0, 0.375, 0.875, 0.4375, 0.875, 0.4375, 0.9375, 0.375, 0.9375, 0.375, 0.8125, 0.4375, 0.8125, 0.4375, 0.875, 0.375, 0.875, 0.375, 0.0, 0.625, 0.0, 0.625, 0.25, 0.375, 0.25, 0.375, 0.25, 0.625, 0.25, 0.625, 0.5, 0.375, 0.5, 0.375, 0.5, 0.625, 0.5, 0.625, 0.75, 0.375, 0.75, 0.375, 0.75, 0.625, 0.75, 0.625, 1.0, 0.375, 1.0, 0.125, 0.5, 0.375, 0.5, 0.375, 0.75, 0.125, 0.75, 0.625, 0.5, 0.875, 0.5, 0.875, 0.75, 0.625, 0.75, 0.75, 0.9375, 0.7344, 1.0, 0.7188, 0.9375, 0.75, 0.4375, 0.75, 0.5, 0.7188, 0.5, 0.7188, 0.4375, 0.75, 0.875, 0.75, 0.9375, 0.7188, 0.9375, 0.7188, 0.875, 0.75, 0.375, 0.75, 0.4375, 0.7188, 0.4375, 0.7188, 0.375, 0.75, 0.8125, 0.75, 0.875, 0.7188, 0.875, 0.7188, 0.8125, 0.75, 0.3125, 0.75, 0.375, 0.7188, 0.375, 0.7188, 0.3125, 0.75, 0.75, 0.75, 0.8125, 0.7188, 0.8125, 0.7188, 0.75, 0.75, 0.25, 0.75, 0.3125, 0.7188, 0.3125, 0.7188, 0.25, 0.75, 0.6875, 0.75, 0.75, 0.7188, 0.75, 0.7188, 0.6875, 0.75, 0.1875, 0.75, 0.25, 0.7188, 0.25, 0.7188, 0.1875, 0.75, 0.625, 0.75, 0.6875, 0.7188, 0.6875, 0.7188, 0.625, 0.75, 0.5625, 0.75, 0.625, 0.7188, 0.625, 0.7188, 0.5625, 0.75, 0.5, 0.75, 0.5625, 0.7188, 0.5625, 0.7188, 0.5, 0.7188, 0.5, 0.7188, 0.5625, 0.6875, 0.5625, 0.6875, 0.5, 0.7188, 0.9375, 0.7031, 1.0, 0.6875, 0.9375, 0.7188, 0.4375, 0.7188, 0.5, 0.6875, 0.5, 0.6875, 0.4375, 0.7188, 0.875, 0.7188, 0.9375, 0.6875, 0.9375, 0.6875, 0.875, 0.7188, 0.375, 0.7188, 0.4375, 0.6875, 0.4375, 0.6875, 0.375, 0.7188, 0.8125, 0.7188, 0.875, 0.6875, 0.875, 0.6875, 0.8125, 0.7188, 0.3125, 0.7188, 0.375, 0.6875, 0.375, 0.6875, 0.3125, 0.7188, 0.75, 0.7188, 0.8125, 0.6875, 0.8125, 0.6875, 0.75, 0.7188, 0.25, 0.7188, 0.3125, 0.6875, 0.3125, 0.6875, 0.25, 0.7188, 0.6875, 0.7188, 0.75, 0.6875, 0.75, 0.6875, 0.6875, 0.7188, 0.1875, 0.7188, 0.25, 0.6875, 0.25, 0.6875, 0.1875, 0.7188, 0.625, 0.7188, 0.6875, 0.6875, 0.6875, 0.6875, 0.625, 0.7188, 0.5625, 0.7188, 0.625, 0.6875, 0.625, 0.6875, 0.5625, 0.6875, 0.75, 0.6875, 0.8125, 0.6562, 0.8125, 0.6562, 0.75, 0.6875, 0.25, 0.6875, 0.3125, 0.6562, 0.3125, 0.6562, 0.25, 0.6875, 0.6875, 0.6875, 0.75, 0.6562, 0.75, 0.6562, 0.6875, 0.6875, 0.1875, 0.6875, 0.25, 0.6562, 0.25, 0.6562, 0.1875, 0.6875, 0.625, 0.6875, 0.6875, 0.6562, 0.6875, 0.6562, 0.625, 0.6875, 0.5625, 0.6875, 0.625, 0.6562, 0.625, 0.6562, 0.5625, 0.6875, 0.5, 0.6875, 0.5625, 0.6562, 0.5625, 0.6562, 0.5, 0.6875, 0.9375, 0.6719, 1.0, 0.6562, 0.9375, 0.6875, 0.4375, 0.6875, 0.5, 0.6562, 0.5, 0.6562, 0.4375, 0.6875, 0.875, 0.6875, 0.9375, 0.6562, 0.9375, 0.6562, 0.875, 0.6875, 0.375, 0.6875, 0.4375, 0.6562, 0.4375, 0.6562, 0.375, 0.6875, 0.8125, 0.6875, 0.875, 0.6562, 0.875, 0.6562, 0.8125, 0.6875, 0.3125, 0.6875, 0.375, 0.6562, 0.375, 0.6562, 0.3125, 0.6562, 0.5, 0.6562, 0.5625, 0.625, 0.5625, 0.625, 0.5, 0.6562, 0.9375, 0.6406, 1.0, 0.625, 0.9375, 0.6562, 0.4375, 0.6562, 0.5, 0.625, 0.5, 0.625, 0.4375, 0.6562, 0.875, 0.6562, 0.9375, 0.625, 0.9375, 0.625, 0.875, 0.6562, 0.375, 0.6562, 0.4375, 0.625, 0.4375, 0.625, 0.375, 0.6562, 0.8125, 0.6562, 0.875, 0.625, 0.875, 0.625, 0.8125, 0.6562, 0.3125, 0.6562, 0.375, 0.625, 0.375, 0.625, 0.3125, 0.6562, 0.75, 0.6562, 0.8125, 0.625, 0.8125, 0.625, 0.75, 0.6562, 0.25, 0.6562, 0.3125, 0.625, 0.3125, 0.625, 0.25, 0.6562, 0.6875, 0.6562, 0.75, 0.625, 0.75, 0.625, 0.6875, 0.6562, 0.1875, 0.6562, 0.25, 0.625, 0.25, 0.625, 0.1875, 0.6562, 0.625, 0.6562, 0.6875, 0.625, 0.6875, 0.625, 0.625, 0.6562, 0.5625, 0.6562, 0.625, 0.625, 0.625, 0.625, 0.5625, 0.625, 0.25, 0.625, 0.3125, 0.5938, 0.3125, 0.5938, 0.25, 0.625, 0.6875, 0.625, 0.75, 0.5938, 0.75, 0.5938, 0.6875, 0.625, 0.1875, 0.625, 0.25, 0.5938, 0.25, 0.5938, 0.1875, 0.625, 0.625, 0.625, 0.6875, 0.5938, 0.6875, 0.5938, 0.625, 0.625, 0.5625, 0.625, 0.625, 0.5938, 0.625, 0.5938, 0.5625, 0.625, 0.5, 0.625, 0.5625, 0.5938, 0.5625, 0.5938, 0.5, 0.625, 0.9375, 0.6094, 1.0, 0.5938, 0.9375, 0.625, 0.4375, 0.625, 0.5, 0.5938, 0.5, 0.5938, 0.4375, 0.625, 0.875, 0.625, 0.9375, 0.5938, 0.9375, 0.5938, 0.875, 0.625, 0.375, 0.625, 0.4375, 0.5938, 0.4375, 0.5938, 0.375, 0.625, 0.8125, 0.625, 0.875, 0.5938, 0.875, 0.5938, 0.8125, 0.625, 0.3125, 0.625, 0.375, 0.5938, 0.375, 0.5938, 0.3125, 0.625, 0.75, 0.625, 0.8125, 0.5938, 0.8125, 0.5938, 0.75, 0.5938, 0.9375, 0.5781, 1.0, 0.5625, 0.9375, 0.5938, 0.4375, 0.5938, 0.5, 0.5625, 0.5, 0.5625, 0.4375, 0.5938, 0.875, 0.5938, 0.9375, 0.5625, 0.9375, 0.5625, 0.875, 0.5938, 0.375, 0.5938, 0.4375, 0.5625, 0.4375, 0.5625, 0.375, 0.5938, 0.8125, 0.5938, 0.875, 0.5625, 0.875, 0.5625, 0.8125, 0.5938, 0.3125, 0.5938, 0.375, 0.5625, 0.375, 0.5625, 0.3125, 0.5938, 0.75, 0.5938, 0.8125, 0.5625, 0.8125, 0.5625, 0.75, 0.5938, 0.25, 0.5938, 0.3125, 0.5625, 0.3125, 0.5625, 0.25, 0.5938, 0.6875, 0.5938, 0.75, 0.5625, 0.75, 0.5625, 0.6875, 0.5938, 0.1875, 0.5938, 0.25, 0.5625, 0.25, 0.5625, 0.1875, 0.5938, 0.625, 0.5938, 0.6875, 0.5625, 0.6875, 0.5625, 0.625, 0.5938, 0.5625, 0.5938, 0.625, 0.5625, 0.625, 0.5625, 0.5625, 0.5938, 0.5, 0.5938, 0.5625, 0.5625, 0.5625, 0.5625, 0.5, 0.5625, 0.6875, 0.5625, 0.75, 0.5312, 0.75, 0.5312, 0.6875, 0.5625, 0.1875, 0.5625, 0.25, 0.5312, 0.25, 0.5312, 0.1875, 0.5625, 0.625, 0.5625, 0.6875, 0.5312, 0.6875, 0.5312, 0.625, 0.5625, 0.5625, 0.5625, 0.625, 0.5312, 0.625, 0.5312, 0.5625, 0.5625, 0.5, 0.5625, 0.5625, 0.5312, 0.5625, 0.5312, 0.5, 0.5625, 0.9375, 0.5469, 1.0, 0.5312, 0.9375, 0.5625, 0.4375, 0.5625, 0.5, 0.5312, 0.5, 0.5312, 0.4375, 0.5625, 0.875, 0.5625, 0.9375, 0.5312, 0.9375, 0.5312, 0.875, 0.5625, 0.375, 0.5625, 0.4375, 0.5312, 0.4375, 0.5312, 0.375, 0.5625, 0.8125, 0.5625, 0.875, 0.5312, 0.875, 0.5312, 0.8125, 0.5625, 0.3125, 0.5625, 0.375, 0.5312, 0.375, 0.5312, 0.3125, 0.5625, 0.75, 0.5625, 0.8125, 0.5312, 0.8125, 0.5312, 0.75, 0.5625, 0.25, 0.5625, 0.3125, 0.5312, 0.3125, 0.5312, 0.25, 0.5312, 0.4375, 0.5312, 0.5, 0.5, 0.5, 0.5, 0.4375, 0.5312, 0.875, 0.5312, 0.9375, 0.5, 0.9375, 0.5, 0.875, 0.5312, 0.375, 0.5312, 0.4375, 0.5, 0.4375, 0.5, 0.375, 0.5312, 0.8125, 0.5312, 0.875, 0.5, 0.875, 0.5, 0.8125, 0.5312, 0.3125, 0.5312, 0.375, 0.5, 0.375, 0.5, 0.3125, 0.5312, 0.75, 0.5312, 0.8125, 0.5, 0.8125, 0.5, 0.75, 0.5312, 0.25, 0.5312, 0.3125, 0.5, 0.3125, 0.5, 0.25, 0.5312, 0.6875, 0.5312, 0.75, 0.5, 0.75, 0.5, 0.6875, 0.5312, 0.1875, 0.5312, 0.25, 0.5, 0.25, 0.5, 0.1875, 0.5312, 0.625, 0.5312, 0.6875, 0.5, 0.6875, 0.5, 0.625, 0.5312, 0.5625, 0.5312, 0.625, 0.5, 0.625, 0.5, 0.5625, 0.5312, 0.5, 0.5312, 0.5625, 0.5, 0.5625, 0.5, 0.5, 0.5312, 0.9375, 0.5156, 1.0, 0.5, 0.9375, 0.5, 0.1875, 0.5, 0.25, 0.4688, 0.25, 0.4688, 0.1875, 0.5, 0.625, 0.5, 0.6875, 0.4688, 0.6875, 0.4688, 0.625, 0.5, 0.5625, 0.5, 0.625, 0.4688, 0.625, 0.4688, 0.5625, 0.5, 0.5, 0.5, 0.5625, 0.4688, 0.5625, 0.4687, 0.5, 0.5, 0.9375, 0.4844, 1.0, 0.4688, 0.9375, 0.5, 0.4375, 0.5, 0.5, 0.4687, 0.5, 0.4688, 0.4375, 0.5, 0.875, 0.5, 0.9375, 0.4688, 0.9375, 0.4688, 0.875, 0.5, 0.375, 0.5, 0.4375, 0.4688, 0.4375, 0.4688, 0.375, 0.5, 0.8125, 0.5, 0.875, 0.4688, 0.875, 0.4688, 0.8125, 0.5, 0.3125, 0.5, 0.375, 0.4688, 0.375, 0.4688, 0.3125, 0.5, 0.75, 0.5, 0.8125, 0.4688, 0.8125, 0.4688, 0.75, 0.5, 0.25, 0.5, 0.3125, 0.4688, 0.3125, 0.4688, 0.25, 0.5, 0.6875, 0.5, 0.75, 0.4688, 0.75, 0.4688, 0.6875, 0.4688, 0.375, 0.4688, 0.4375, 0.4375, 0.4375, 0.4375, 0.375, 0.4688, 0.8125, 0.4688, 0.875, 0.4375, 0.875, 0.4375, 0.8125, 0.4688, 0.3125, 0.4688, 0.375, 0.4375, 0.375, 0.4375, 0.3125, 0.4688, 0.75, 0.4688, 0.8125, 0.4375, 0.8125, 0.4375, 0.75, 0.4688, 0.25, 0.4688, 0.3125, 0.4375, 0.3125, 0.4375, 0.25, 0.4688, 0.6875, 0.4688, 0.75, 0.4375, 0.75, 0.4375, 0.6875, 0.4688, 0.1875, 0.4688, 0.25, 0.4375, 0.25, 0.4375, 0.1875, 0.4688, 0.625, 0.4688, 0.6875, 0.4375, 0.6875, 0.4375, 0.625, 0.4688, 0.5625, 0.4688, 0.625, 0.4375, 0.625, 0.4375, 0.5625, 0.4687, 0.5, 0.4688, 0.5625, 0.4375, 0.5625, 0.4375, 0.5, 0.4688, 0.9375, 0.4531, 1.0, 0.4375, 0.9375, 0.4688, 0.4375, 0.4687, 0.5, 0.4375, 0.5, 0.4375, 0.4375, 0.4688, 0.875, 0.4688, 0.9375, 0.4375, 0.9375, 0.4375, 0.875, 0.4375, 0.5625, 0.4375, 0.625, 0.4062, 0.625, 0.4062, 0.5625, 0.4375, 0.5, 0.4375, 0.5625, 0.4062, 0.5625, 0.4062, 0.5, 0.4375, 0.9375, 0.4219, 1.0, 0.4062, 0.9375, 0.4375, 0.4375, 0.4375, 0.5, 0.4062, 0.5, 0.4062, 0.4375, 0.4375, 0.875, 0.4375, 0.9375, 0.4062, 0.9375, 0.4062, 0.875, 0.4375, 0.375, 0.4375, 0.4375, 0.4062, 0.4375, 0.4062, 0.375, 0.4375, 0.8125, 0.4375, 0.875, 0.4062, 0.875, 0.4062, 0.8125, 0.4375, 0.3125, 0.4375, 0.375, 0.4062, 0.375, 0.4062, 0.3125, 0.4375, 0.75, 0.4375, 0.8125, 0.4062, 0.8125, 0.4062, 0.75, 0.4375, 0.25, 0.4375, 0.3125, 0.4062, 0.3125, 0.4062, 0.25, 0.4375, 0.6875, 0.4375, 0.75, 0.4062, 0.75, 0.4062, 0.6875, 0.4375, 0.1875, 0.4375, 0.25, 0.4062, 0.25, 0.4062, 0.1875, 0.4375, 0.625, 0.4375, 0.6875, 0.4062, 0.6875, 0.4062, 0.625, 0.4062, 0.8125, 0.4062, 0.875, 0.375, 0.875, 0.375, 0.8125, 0.4062, 0.3125, 0.4062, 0.375, 0.375, 0.375, 0.375, 0.3125, 0.4062, 0.75, 0.4062, 0.8125, 0.375, 0.8125, 0.375, 0.75, 0.4062, 0.25, 0.4062, 0.3125, 0.375, 0.3125, 0.375, 0.25, 0.4062, 0.6875, 0.4062, 0.75, 0.375, 0.75, 0.375, 0.6875, 0.4062, 0.1875, 0.4062, 0.25, 0.375, 0.25, 0.375, 0.1875, 0.4062, 0.625, 0.4062, 0.6875, 0.375, 0.6875, 0.375, 0.625, 0.4062, 0.5625, 0.4062, 0.625, 0.375, 0.625, 0.375, 0.5625, 0.4062, 0.5, 0.4062, 0.5625, 0.375, 0.5625, 0.375, 0.5, 0.4062, 0.9375, 0.3906, 1.0, 0.375, 0.9375, 0.4062, 0.4375, 0.4062, 0.5, 0.375, 0.5, 0.375, 0.4375, 0.4062, 0.875, 0.4062, 0.9375, 0.375, 0.9375, 0.375, 0.875, 0.4062, 0.375, 0.4062, 0.4375, 0.375, 0.4375, 0.375, 0.375, 0.375, 0.5625, 0.375, 0.625, 0.3438, 0.625, 0.3438, 0.5625, 0.375, 0.5, 0.375, 0.5625, 0.3438, 0.5625, 0.3437, 0.5, 0.375, 0.9375, 0.3594, 1.0, 0.3438, 0.9375, 0.375, 0.4375, 0.375, 0.5, 0.3437, 0.5, 0.3438, 0.4375, 0.375, 0.875, 0.375, 0.9375, 0.3438, 0.9375, 0.3438, 0.875, 0.375, 0.375, 0.375, 0.4375, 0.3438, 0.4375, 0.3438, 0.375, 0.375, 0.8125, 0.375, 0.875, 0.3438, 0.875, 0.3438, 0.8125, 0.375, 0.3125, 0.375, 0.375, 0.3438, 0.375, 0.3438, 0.3125, 0.375, 0.75, 0.375, 0.8125, 0.3438, 0.8125, 0.3438, 0.75, 0.375, 0.25, 0.375, 0.3125, 0.3438, 0.3125, 0.3438, 0.25, 0.375, 0.6875, 0.375, 0.75, 0.3438, 0.75, 0.3438, 0.6875, 0.375, 0.1875, 0.375, 0.25, 0.3438, 0.25, 0.3438, 0.1875, 0.375, 0.625, 0.375, 0.6875, 0.3438, 0.6875, 0.3438, 0.625, 0.3438, 0.3125, 0.3438, 0.375, 0.3125, 0.375, 0.3125, 0.3125, 0.3438, 0.75, 0.3438, 0.8125, 0.3125, 0.8125, 0.3125, 0.75, 0.3438, 0.25, 0.3438, 0.3125, 0.3125, 0.3125, 0.3125, 0.25, 0.3438, 0.6875, 0.3438, 0.75, 0.3125, 0.75, 0.3125, 0.6875, 0.3438, 0.1875, 0.3438, 0.25, 0.3125, 0.25, 0.3125, 0.1875, 0.3438, 0.625, 0.3438, 0.6875, 0.3125, 0.6875, 0.3125, 0.625, 0.3438, 0.5625, 0.3438, 0.625, 0.3125, 0.625, 0.3125, 0.5625, 0.3437, 0.5, 0.3438, 0.5625, 0.3125, 0.5625, 0.3125, 0.5, 0.3438, 0.9375, 0.3281, 1.0, 0.3125, 0.9375, 0.3438, 0.4375, 0.3437, 0.5, 0.3125, 0.5, 0.3125, 0.4375, 0.3438, 0.875, 0.3438, 0.9375, 0.3125, 0.9375, 0.3125, 0.875, 0.3438, 0.375, 0.3438, 0.4375, 0.3125, 0.4375, 0.3125, 0.375, 0.3438, 0.8125, 0.3438, 0.875, 0.3125, 0.875, 0.3125, 0.8125, 0.3125, 0.5, 0.3125, 0.5625, 0.2812, 0.5625, 0.2812, 0.5, 0.3125, 0.9375, 0.2969, 1.0, 0.2812, 0.9375, 0.3125, 0.4375, 0.3125, 0.5, 0.2812, 0.5, 0.2812, 0.4375, 0.3125, 0.875, 0.3125, 0.9375, 0.2812, 0.9375, 0.2812, 0.875, 0.3125, 0.375, 0.3125, 0.4375, 0.2812, 0.4375, 0.2812, 0.375, 0.3125, 0.8125, 0.3125, 0.875, 0.2812, 0.875, 0.2812, 0.8125, 0.3125, 0.3125, 0.3125, 0.375, 0.2812, 0.375, 0.2812, 0.3125, 0.3125, 0.75, 0.3125, 0.8125, 0.2812, 0.8125, 0.2812, 0.75, 0.3125, 0.25, 0.3125, 0.3125, 0.2812, 0.3125, 0.2812, 0.25, 0.3125, 0.6875, 0.3125, 0.75, 0.2812, 0.75, 0.2812, 0.6875, 0.3125, 0.1875, 0.3125, 0.25, 0.2812, 0.25, 0.2812, 0.1875, 0.3125, 0.625, 0.3125, 0.6875, 0.2812, 0.6875, 0.2812, 0.625, 0.3125, 0.5625, 0.3125, 0.625, 0.2812, 0.625, 0.2812, 0.5625, 0.2812, 0.75, 0.2812, 0.8125, 0.25, 0.8125, 0.25, 0.75, 0.2812, 0.25, 0.2812, 0.3125, 0.25, 0.3125, 0.25, 0.25, 0.2812, 0.6875, 0.2812, 0.75, 0.25, 0.75, 0.25, 0.6875, 0.2812, 0.1875, 0.2812, 0.25, 0.25, 0.25, 0.25, 0.1875, 0.2812, 0.625, 0.2812, 0.6875, 0.25, 0.6875, 0.25, 0.625, 0.2812, 0.5625, 0.2812, 0.625, 0.25, 0.625, 0.25, 0.5625, 0.2812, 0.5, 0.2812, 0.5625, 0.25, 0.5625, 0.25, 0.5, 0.2812, 0.9375, 0.2656, 1.0, 0.25, 0.9375, 0.2812, 0.4375, 0.2812, 0.5, 0.25, 0.5, 0.25, 0.4375, 0.2812, 0.875, 0.2812, 0.9375, 0.25, 0.9375, 0.25, 0.875, 0.2812, 0.375, 0.2812, 0.4375, 0.25, 0.4375, 0.25, 0.375, 0.2812, 0.8125, 0.2812, 0.875, 0.25, 0.875, 0.25, 0.8125, 0.2812, 0.3125, 0.2812, 0.375, 0.25, 0.375, 0.25, 0.3125, 0.25, 0.5, 0.25, 0.5625, 0.2188, 0.5625, 0.2187, 0.5, 0.25, 0.9375, 0.2344, 1.0, 0.2188, 0.9375, 0.25, 0.4375, 0.25, 0.5, 0.2187, 0.5, 0.2188, 0.4375, 0.25, 0.875, 0.25, 0.9375, 0.2188, 0.9375, 0.2188, 0.875, 0.25, 0.375, 0.25, 0.4375, 0.2188, 0.4375, 0.2188, 0.375, 0.25, 0.8125, 0.25, 0.875, 0.2188, 0.875, 0.2188, 0.8125, 0.25, 0.3125, 0.25, 0.375, 0.2188, 0.375, 0.2188, 0.3125, 0.25, 0.75, 0.25, 0.8125, 0.2188, 0.8125, 0.2188, 0.75, 0.25, 0.25, 0.25, 0.3125, 0.2188, 0.3125, 0.2188, 0.25, 0.25, 0.6875, 0.25, 0.75, 0.2188, 0.75, 0.2188, 0.6875, 0.25, 0.1875, 0.25, 0.25, 0.2188, 0.25, 0.2188, 0.1875, 0.25, 0.625, 0.25, 0.6875, 0.2188, 0.6875, 0.2188, 0.625, 0.25, 0.5625, 0.25, 0.625, 0.2188, 0.625, 0.2188, 0.5625, 0.2188, 0.25, 0.2188, 0.3125, 0.1875, 0.3125, 0.1875, 0.25, 0.2188, 0.6875, 0.2188, 0.75, 0.1875, 0.75, 0.1875, 0.6875, 0.2188, 0.1875, 0.2188, 0.25, 0.1875, 0.25, 0.1875, 0.1875, 0.2188, 0.625, 0.2188, 0.6875, 0.1875, 0.6875, 0.1875, 0.625, 0.2188, 0.5625, 0.2188, 0.625, 0.1875, 0.625, 0.1875, 0.5625, 0.2187, 0.5, 0.2188, 0.5625, 0.1875, 0.5625, 0.1875, 0.5, 0.2188, 0.9375, 0.2031, 1.0, 0.1875, 0.9375, 0.2188, 0.4375, 0.2187, 0.5, 0.1875, 0.5, 0.1875, 0.4375, 0.2188, 0.875, 0.2188, 0.9375, 0.1875, 0.9375, 0.1875, 0.875, 0.2188, 0.375, 0.2188, 0.4375, 0.1875, 0.4375, 0.1875, 0.375, 0.2188, 0.8125, 0.2188, 0.875, 0.1875, 0.875, 0.1875, 0.8125, 0.2188, 0.3125, 0.2188, 0.375, 0.1875, 0.375, 0.1875, 0.3125, 0.2188, 0.75, 0.2188, 0.8125, 0.1875, 0.8125, 0.1875, 0.75, 0.1875, 0.4375, 0.1875, 0.5, 0.1562, 0.5, 0.1562, 0.4375, 0.1875, 0.875, 0.1875, 0.9375, 0.1563, 0.9375, 0.1562, 0.875, 0.1875, 0.375, 0.1875, 0.4375, 0.1562, 0.4375, 0.1563, 0.375, 0.1875, 0.8125, 0.1875, 0.875, 0.1562, 0.875, 0.1562, 0.8125, 0.1875, 0.3125, 0.1875, 0.375, 0.1563, 0.375, 0.1562, 0.3125, 0.1875, 0.75, 0.1875, 0.8125, 0.1562, 0.8125, 0.1563, 0.75, 0.1875, 0.25, 0.1875, 0.3125, 0.1562, 0.3125, 0.1563, 0.25, 0.1875, 0.6875, 0.1875, 0.75, 0.1563, 0.75, 0.1562, 0.6875, 0.1875, 0.1875, 0.1875, 0.25, 0.1563, 0.25, 0.1562, 0.1875, 0.1875, 0.625, 0.1875, 0.6875, 0.1562, 0.6875, 0.1563, 0.625, 0.1875, 0.5625, 0.1875, 0.625, 0.1563, 0.625, 0.1562, 0.5625, 0.1875, 0.5, 0.1875, 0.5625, 0.1562, 0.5625, 0.1562, 0.5, 0.1875, 0.9375, 0.1719, 1.0, 0.1563, 0.9375, 0.1562, 0.1875, 0.1563, 0.25, 0.125, 0.25, 0.125, 0.1875, 0.1563, 0.625, 0.1562, 0.6875, 0.125, 0.6875, 0.125, 0.625, 0.1562, 0.5625, 0.1563, 0.625, 0.125, 0.625, 0.125, 0.5625, 0.1562, 0.5, 0.1562, 0.5625, 0.125, 0.5625, 0.125, 0.5, 0.1563, 0.9375, 0.1406, 1.0, 0.125, 0.9375, 0.1562, 0.4375, 0.1562, 0.5, 0.125, 0.5, 0.125, 0.4375, 0.1562, 0.875, 0.1563, 0.9375, 0.125, 0.9375, 0.125, 0.875, 0.1563, 0.375, 0.1562, 0.4375, 0.125, 0.4375, 0.125, 0.375, 0.1562, 0.8125, 0.1562, 0.875, 0.125, 0.875, 0.125, 0.8125, 0.1562, 0.3125, 0.1563, 0.375, 0.125, 0.375, 0.125, 0.3125, 0.1563, 0.75, 0.1562, 0.8125, 0.125, 0.8125, 0.125, 0.75, 0.1563, 0.25, 0.1562, 0.3125, 0.125, 0.3125, 0.125, 0.25, 0.1562, 0.6875, 0.1563, 0.75, 0.125, 0.75, 0.125, 0.6875, 0.125, 0.875, 0.125, 0.9375, 0.09375, 0.9375, 0.09375, 0.875, 0.125, 0.375, 0.125, 0.4375, 0.09375, 0.4375, 0.09375, 0.375, 0.125, 0.8125, 0.125, 0.875, 0.09375, 0.875, 0.09375, 0.8125, 0.125, 0.3125, 0.125, 0.375, 0.09375, 0.375, 0.09375, 0.3125, 0.125, 0.75, 0.125, 0.8125, 0.09375, 0.8125, 0.09375, 0.75, 0.125, 0.25, 0.125, 0.3125, 0.09375, 0.3125, 0.09375, 0.25, 0.125, 0.6875, 0.125, 0.75, 0.09375, 0.75, 0.09375, 0.6875, 0.125, 0.1875, 0.125, 0.25, 0.09375, 0.25, 0.09375, 0.1875, 0.125, 0.625, 0.125, 0.6875, 0.09375, 0.6875, 0.09375, 0.625, 0.125, 0.5625, 0.125, 0.625, 0.09375, 0.625, 0.09375, 0.5625, 0.125, 0.5, 0.125, 0.5625, 0.09375, 0.5625, 0.09375, 0.5, 0.125, 0.9375, 0.1094, 1.0, 0.09375, 0.9375, 0.125, 0.4375, 0.125, 0.5, 0.09375, 0.5, 0.09375, 0.4375, 0.09375, 0.625, 0.09375, 0.6875, 0.0625, 0.6875, 0.0625, 0.625, 0.09375, 0.5625, 0.09375, 0.625, 0.0625, 0.625, 0.0625, 0.5625, 0.8437, 0.1875, 0.8125, 0.1875, 0.8125, 0.1875, 0.8437, 0.1875, 0.09375, 0.5, 0.09375, 0.5625, 0.0625, 0.5625, 0.0625, 0.5, 0.09375, 0.9375, 0.07812, 1.0, 0.0625, 0.9375, 0.5938, 0.1875, 0.5625, 0.1875, 0.5625, 0.1875, 0.5938, 0.1875, 0.09375, 0.4375, 0.09375, 0.5, 0.0625, 0.5, 0.0625, 0.4375, 0.09375, 0.875, 0.09375, 0.9375, 0.0625, 0.9375, 0.0625, 0.875, 0.09375, 0.375, 0.09375, 0.4375, 0.0625, 0.4375, 0.0625, 0.375, 0.09375, 0.8125, 0.09375, 0.875, 0.0625, 0.875, 0.0625, 0.8125, 0.09375, 0.3125, 0.09375, 0.375, 0.0625, 0.375, 0.0625, 0.3125, 0.09375, 0.75, 0.09375, 0.8125, 0.0625, 0.8125, 0.0625, 0.75, 0.09375, 0.25, 0.09375, 0.3125, 0.0625, 0.3125, 0.0625, 0.25, 0.09375, 0.6875, 0.09375, 0.75, 0.0625, 0.75, 0.0625, 0.6875, 0.09375, 0.1875, 0.09375, 0.25, 0.0625, 0.25, 0.0625, 0.1875, 0.0625, 0.375, 0.0625, 0.4375, 0.03125, 0.4375, 0.03125, 0.375, 0.0625, 0.8125, 0.0625, 0.875, 0.03125, 0.875, 0.03125, 0.8125, 0.0625, 0.3125, 0.0625, 0.375, 0.03125, 0.375, 0.03125, 0.3125, 0.0625, 0.75, 0.0625, 0.8125, 0.03125, 0.8125, 0.03125, 0.75, 0.0625, 0.25, 0.0625, 0.3125, 0.03125, 0.3125, 0.03125, 0.25, 0.0625, 0.6875, 0.0625, 0.75, 0.03125, 0.75, 0.03125, 0.6875, 0.0625, 0.1875, 0.0625, 0.25, 0.03125, 0.25, 0.03125, 0.1875, 0.0625, 0.625, 0.0625, 0.6875, 0.03125, 0.6875, 0.03125, 0.625, 0.6875, 0.1875, 0.6562, 0.1875, 0.6562, 0.1875, 0.6875, 0.1875, 0.0625, 0.5625, 0.0625, 0.625, 0.03125, 0.625, 0.03125, 0.5625, 0.3438, 0.1875, 0.3125, 0.1875, 0.3125, 0.1875, 0.3438, 0.1875, 0.0625, 0.5, 0.0625, 0.5625, 0.03125, 0.5625, 0.03125, 0.5, 0.0625, 0.9375, 0.04688, 1.0, 0.03125, 0.9375, 1.0, 0.1875, 0.9687, 0.1875, 0.9687, 0.1875, 1.0, 0.1875, 0.0625, 0.4375, 0.0625, 0.5, 0.03125, 0.5, 0.03125, 0.4375, 0.0625, 0.875, 0.0625, 0.9375, 0.03125, 0.9375, 0.03125, 0.875, 0.25, 0.1875, 0.2188, 0.1875, 0.2188, 0.1875, 0.25, 0.1875, 0.03125, 0.5625, 0.03125, 0.625, 0.0, 0.625, 0.0, 0.5625, 0.9062, 0.1875, 0.875, 0.1875, 0.875, 0.1875, 0.9062, 0.1875, 0.03125, 0.5, 0.03125, 0.5625, 0.0, 0.5625, 0.0, 0.5, 0.03125, 0.9375, 0.01562, 1.0, 0.0, 0.9375, 0.75, 0.1875, 0.7188, 0.1875, 0.7188, 0.1875, 0.75, 0.1875, 0.03125, 0.4375, 0.03125, 0.5, 0.0, 0.5, 0.0, 0.4375, 0.03125, 0.875, 0.03125, 0.9375, 0.0, 0.9375, 0.0, 0.875, 0.03125, 0.375, 0.03125, 0.4375, 0.0, 0.4375, 0.0, 0.375, 0.03125, 0.8125, 0.03125, 0.875, 0.0, 0.875, 0.0, 0.8125, 0.03125, 0.3125, 0.03125, 0.375, 0.0, 0.375, 0.0, 0.3125, 0.03125, 0.75, 0.03125, 0.8125, 0.0, 0.8125, 0.0, 0.75, 0.03125, 0.25, 0.03125, 0.3125, 0.0, 0.3125, 0.0, 0.25, 0.03125, 0.6875, 0.03125, 0.75, 0.0, 0.75, 0.0, 0.6875, 0.03125, 0.1875, 0.03125, 0.25, 0.0, 0.25, 0.0, 0.1875, 0.03125, 0.625, 0.03125, 0.6875, 0.0, 0.6875, 0.0, 0.625, 1.0, 0.8125, 1.0, 0.875, 0.9687, 0.875, 0.9687, 0.8125, 1.0, 0.3125, 1.0, 0.375, 0.9688, 0.375, 0.9687, 0.3125, 1.0, 0.75, 1.0, 0.8125, 0.9687, 0.8125, 0.9688, 0.75, 1.0, 0.25, 1.0, 0.3125, 0.9687, 0.3125, 0.9688, 0.25, 1.0, 0.6875, 1.0, 0.75, 0.9688, 0.75, 0.9687, 0.6875, 1.0, 0.1875, 1.0, 0.25, 0.9688, 0.25, 0.9687, 0.1875, 1.0, 0.625, 1.0, 0.6875, 0.9687, 0.6875, 0.9688, 0.625, 0.4062, 0.1875, 0.375, 0.1875, 0.375, 0.1875, 0.4062, 0.1875, 1.0, 0.5625, 1.0, 0.625, 0.9688, 0.625, 0.9687, 0.5625, 0.6562, 0.1875, 0.625, 0.1875, 0.625, 0.1875, 0.6562, 0.1875, 1.0, 0.5, 1.0, 0.5625, 0.9687, 0.5625, 0.9687, 0.5, 1.0, 0.9375, 0.9844, 1.0, 0.9688, 0.9375, 0.5, 0.1875, 0.4688, 0.1875, 0.4688, 0.1875, 0.5, 0.1875, 1.0, 0.4375, 1.0, 0.5, 0.9687, 0.5, 0.9687, 0.4375, 1.0, 0.875, 1.0, 0.9375, 0.9688, 0.9375, 0.9687, 0.875, 1.0, 0.375, 1.0, 0.4375, 0.9687, 0.4375, 0.9688, 0.375, 0.9687, 0.5625, 0.9688, 0.625, 0.9375, 0.625, 0.9375, 0.5625, 0.0625, 0.1875, 0.03125, 0.1875, 0.03125, 0.1875, 0.0625, 0.1875, 0.9687, 0.5, 0.9687, 0.5625, 0.9375, 0.5625, 0.9375, 0.5, 0.9688, 0.9375, 0.9531, 1.0, 0.9375, 0.9375, 0.3125, 0.1875, 0.2812, 0.1875, 0.2812, 0.1875, 0.3125, 0.1875, 0.9687, 0.4375, 0.9687, 0.5, 0.9375, 0.5, 0.9375, 0.4375, 0.9687, 0.875, 0.9688, 0.9375, 0.9375, 0.9375, 0.9375, 0.875, 0.9688, 0.375, 0.9687, 0.4375, 0.9375, 0.4375, 0.9375, 0.375, 0.9687, 0.8125, 0.9687, 0.875, 0.9375, 0.875, 0.9375, 0.8125, 0.9687, 0.3125, 0.9688, 0.375, 0.9375, 0.375, 0.9375, 0.3125, 0.9688, 0.75, 0.9687, 0.8125, 0.9375, 0.8125, 0.9375, 0.75, 0.9688, 0.25, 0.9687, 0.3125, 0.9375, 0.3125, 0.9375, 0.25, 0.9687, 0.6875, 0.9688, 0.75, 0.9375, 0.75, 0.9375, 0.6875, 0.9687, 0.1875, 0.9688, 0.25, 0.9375, 0.25, 0.9375, 0.1875, 0.9688, 0.625, 0.9687, 0.6875, 0.9375, 0.6875, 0.9375, 0.625, 0.9687, 0.1875, 0.9375, 0.1875, 0.9375, 0.1875, 0.9687, 0.1875, 0.9375, 0.3125, 0.9375, 0.375, 0.9062, 0.375, 0.9062, 0.3125, 0.9375, 0.75, 0.9375, 0.8125, 0.9062, 0.8125, 0.9062, 0.75, 0.9375, 0.25, 0.9375, 0.3125, 0.9062, 0.3125, 0.9062, 0.25, 0.9375, 0.6875, 0.9375, 0.75, 0.9062, 0.75, 0.9062, 0.6875, 0.9375, 0.1875, 0.9375, 0.25, 0.9062, 0.25, 0.9062, 0.1875, 0.9375, 0.625, 0.9375, 0.6875, 0.9062, 0.6875, 0.9062, 0.625, 0.1562, 0.1875, 0.125, 0.1875, 0.125, 0.1875, 0.1562, 0.1875, 0.9375, 0.5625, 0.9375, 0.625, 0.9062, 0.625, 0.9062, 0.5625, 0.8125, 0.1875, 0.7812, 0.1875, 0.7812, 0.1875, 0.8125, 0.1875, 0.9375, 0.5, 0.9375, 0.5625, 0.9062, 0.5625, 0.9062, 0.5, 0.9375, 0.9375, 0.9219, 1.0, 0.9062, 0.9375, 0.5625, 0.1875, 0.5312, 0.1875, 0.5312, 0.1875, 0.5625, 0.1875, 0.9375, 0.4375, 0.9375, 0.5, 0.9062, 0.5, 0.9062, 0.4375, 0.9375, 0.875, 0.9375, 0.9375, 0.9062, 0.9375, 0.9062, 0.875, 0.9375, 0.375, 0.9375, 0.4375, 0.9062, 0.4375, 0.9062, 0.375, 0.9375, 0.8125, 0.9375, 0.875, 0.9062, 0.875, 0.9062, 0.8125, 0.2188, 0.1875, 0.1875, 0.1875, 0.1875, 0.1875, 0.2188, 0.1875, 0.9062, 0.5, 0.9062, 0.5625, 0.875, 0.5625, 0.875, 0.5, 0.9062, 0.9375, 0.8906, 1.0, 0.875, 0.9375, 0.4688, 0.1875, 0.4375, 0.1875, 0.4375, 0.1875, 0.4688, 0.1875, 0.9062, 0.4375, 0.9062, 0.5, 0.875, 0.5, 0.875, 0.4375, 0.9062, 0.875, 0.9062, 0.9375, 0.875, 0.9375, 0.875, 0.875, 0.9062, 0.375, 0.9062, 0.4375, 0.875, 0.4375, 0.875, 0.375, 0.9062, 0.8125, 0.9062, 0.875, 0.875, 0.875, 0.875, 0.8125, 0.9062, 0.3125, 0.9062, 0.375, 0.875, 0.375, 0.875, 0.3125, 0.9062, 0.75, 0.9062, 0.8125, 0.875, 0.8125, 0.875, 0.75, 0.9062, 0.25, 0.9062, 0.3125, 0.875, 0.3125, 0.875, 0.25, 0.9062, 0.6875, 0.9062, 0.75, 0.875, 0.75, 0.875, 0.6875, 0.9062, 0.1875, 0.9062, 0.25, 0.875, 0.25, 0.875, 0.1875, 0.9062, 0.625, 0.9062, 0.6875, 0.875, 0.6875, 0.875, 0.625, 0.7188, 0.1875, 0.6875, 0.1875, 0.6875, 0.1875, 0.7188, 0.1875, 0.9062, 0.5625, 0.9062, 0.625, 0.875, 0.625, 0.875, 0.5625, 0.875, 0.25, 0.875, 0.3125, 0.8437, 0.3125, 0.8438, 0.25, 0.875, 0.6875, 0.875, 0.75, 0.8438, 0.75, 0.8437, 0.6875, 0.875, 0.1875, 0.875, 0.25, 0.8438, 0.25, 0.8437, 0.1875, 0.875, 0.625, 0.875, 0.6875, 0.8437, 0.6875, 0.8438, 0.625, 0.125, 0.1875, 0.09375, 0.1875, 0.09375, 0.1875, 0.125, 0.1875, 0.875, 0.5625, 0.875, 0.625, 0.8438, 0.625, 0.8437, 0.5625, 0.375, 0.1875, 0.3438, 0.1875, 0.3438, 0.1875, 0.375, 0.1875, 0.875, 0.5, 0.875, 0.5625, 0.8437, 0.5625, 0.8437, 0.5, 0.875, 0.9375, 0.8594, 1.0, 0.8438, 0.9375, 0.875, 0.1875, 0.8437, 0.1875, 0.8437, 0.1875, 0.875, 0.1875, 0.875, 0.4375, 0.875, 0.5, 0.8437, 0.5, 0.8437, 0.4375, 0.875, 0.875, 0.875, 0.9375, 0.8438, 0.9375, 0.8438, 0.875, 0.875, 0.375, 0.875, 0.4375, 0.8437, 0.4375, 0.8438, 0.375, 0.875, 0.8125, 0.875, 0.875, 0.8438, 0.875, 0.8437, 0.8125, 0.875, 0.3125, 0.875, 0.375, 0.8438, 0.375, 0.8437, 0.3125, 0.875, 0.75, 0.875, 0.8125, 0.8437, 0.8125, 0.8438, 0.75, 0.8438, 0.9375, 0.8281, 1.0, 0.8125, 0.9375, 0.03125, 0.1875, 0.0, 0.1875, 0.0, 0.1875, 0.03125, 0.1875, 0.8437, 0.4375, 0.8437, 0.5, 0.8125, 0.5, 0.8125, 0.4375, 0.8438, 0.875, 0.8438, 0.9375, 0.8125, 0.9375, 0.8125, 0.875, 0.8438, 0.375, 0.8437, 0.4375, 0.8125, 0.4375, 0.8125, 0.375, 0.8437, 0.8125, 0.8438, 0.875, 0.8125, 0.875, 0.8125, 0.8125, 0.8437, 0.3125, 0.8438, 0.375, 0.8125, 0.375, 0.8125, 0.3125, 0.8438, 0.75, 0.8437, 0.8125, 0.8125, 0.8125, 0.8125, 0.75, 0.8438, 0.25, 0.8437, 0.3125, 0.8125, 0.3125, 0.8125, 0.25, 0.8437, 0.6875, 0.8438, 0.75, 0.8125, 0.75, 0.8125, 0.6875, 0.8437, 0.1875, 0.8438, 0.25, 0.8125, 0.25, 0.8125, 0.1875, 0.8438, 0.625, 0.8437, 0.6875, 0.8125, 0.6875, 0.8125, 0.625, 0.5312, 0.1875, 0.5, 0.1875, 0.5, 0.1875, 0.5312, 0.1875, 0.8437, 0.5625, 0.8438, 0.625, 0.8125, 0.625, 0.8125, 0.5625, 0.625, 0.1875, 0.5938, 0.1875, 0.5938, 0.1875, 0.625, 0.1875, 0.8437, 0.5, 0.8437, 0.5625, 0.8125, 0.5625, 0.8125, 0.5, 0.8125, 0.6875, 0.8125, 0.75, 0.7812, 0.75, 0.7812, 0.6875, 0.8125, 0.1875, 0.8125, 0.25, 0.7812, 0.25, 0.7812, 0.1875, 0.8125, 0.625, 0.8125, 0.6875, 0.7812, 0.6875, 0.7812, 0.625, 0.2812, 0.1875, 0.25, 0.1875, 0.25, 0.1875, 0.2812, 0.1875, 0.8125, 0.5625, 0.8125, 0.625, 0.7812, 0.625, 0.7812, 0.5625, 0.9375, 0.1875, 0.9062, 0.1875, 0.9062, 0.1875, 0.9375, 0.1875, 0.8125, 0.5, 0.8125, 0.5625, 0.7812, 0.5625, 0.7812, 0.5, 0.8125, 0.9375, 0.7969, 1.0, 0.7812, 0.9375, 0.7812, 0.1875, 0.75, 0.1875, 0.75, 0.1875, 0.7812, 0.1875, 0.8125, 0.4375, 0.8125, 0.5, 0.7812, 0.5, 0.7812, 0.4375, 0.8125, 0.875, 0.8125, 0.9375, 0.7812, 0.9375, 0.7812, 0.875, 0.8125, 0.375, 0.8125, 0.4375, 0.7812, 0.4375, 0.7812, 0.375, 0.8125, 0.8125, 0.8125, 0.875, 0.7812, 0.875, 0.7812, 0.8125, 0.8125, 0.3125, 0.8125, 0.375, 0.7812, 0.375, 0.7812, 0.3125, 0.8125, 0.75, 0.8125, 0.8125, 0.7812, 0.8125, 0.7812, 0.75, 0.8125, 0.25, 0.8125, 0.3125, 0.7812, 0.3125, 0.7812, 0.25, 0.7812, 0.4375, 0.7812, 0.5, 0.75, 0.5, 0.75, 0.4375, 0.7812, 0.875, 0.7812, 0.9375, 0.75, 0.9375, 0.75, 0.875, 0.7812, 0.375, 0.7812, 0.4375, 0.75, 0.4375, 0.75, 0.375, 0.7812, 0.8125, 0.7812, 0.875, 0.75, 0.875, 0.75, 0.8125, 0.7812, 0.3125, 0.7812, 0.375, 0.75, 0.375, 0.75, 0.3125, 0.7812, 0.75, 0.7812, 0.8125, 0.75, 0.8125, 0.75, 0.75, 0.7812, 0.25, 0.7812, 0.3125, 0.75, 0.3125, 0.75, 0.25, 0.7812, 0.6875, 0.7812, 0.75, 0.75, 0.75, 0.75, 0.6875, 0.7812, 0.1875, 0.7812, 0.25, 0.75, 0.25, 0.75, 0.1875, 0.7812, 0.625, 0.7812, 0.6875, 0.75, 0.6875, 0.75, 0.625, 0.1875, 0.1875, 0.1562, 0.1875, 0.1562, 0.1875, 0.1875, 0.1875, 0.7812, 0.5625, 0.7812, 0.625, 0.75, 0.625, 0.75, 0.5625, 0.09375, 0.1875, 0.0625, 0.1875, 0.0625, 0.1875, 0.09375, 0.1875, 0.7812, 0.5, 0.7812, 0.5625, 0.75, 0.5625, 0.75, 0.5, 0.7812, 0.9375, 0.7656, 1.0, 0.75, 0.9375, 0.4375, 0.1875, 0.4062, 0.1875, 0.4062, 0.1875, 0.4375, 0.1875, 0.75, 0.125, 0.75, 0.1875, 0.7188, 0.1875, 0.7188, 0.125, 0.7188, 0.125, 0.7188, 0.1875, 0.6875, 0.1875, 0.6875, 0.125, 0.6875, 0.125, 0.6875, 0.1875, 0.6562, 0.1875, 0.6562, 0.125, 0.6562, 0.125, 0.6562, 0.1875, 0.625, 0.1875, 0.625, 0.125, 0.625, 0.125, 0.625, 0.1875, 0.5938, 0.1875, 0.5938, 0.125, 0.5938, 0.125, 0.5938, 0.1875, 0.5625, 0.1875, 0.5625, 0.125, 0.5625, 0.125, 0.5625, 0.1875, 0.5312, 0.1875, 0.5312, 0.125, 0.5312, 0.125, 0.5312, 0.1875, 0.5, 0.1875, 0.5, 0.125, 0.5, 0.125, 0.5, 0.1875, 0.4688, 0.1875, 0.4688, 0.125, 0.4688, 0.125, 0.4688, 0.1875, 0.4375, 0.1875, 0.4375, 0.125, 0.4375, 0.125, 0.4375, 0.1875, 0.4062, 0.1875, 0.4062, 0.125, 0.4062, 0.125, 0.4062, 0.1875, 0.375, 0.1875, 0.375, 0.125, 0.375, 0.125, 0.375, 0.1875, 0.3438, 0.1875, 0.3438, 0.125, 0.3438, 0.125, 0.3438, 0.1875, 0.3125, 0.1875, 0.3125, 0.125, 0.3125, 0.125, 0.3125, 0.1875, 0.2812, 0.1875, 0.2812, 0.125, 0.2812, 0.125, 0.2812, 0.1875, 0.25, 0.1875, 0.25, 0.125, 0.7188, 0.125, 0.6875, 0.125, 0.6562, 0.125, 0.625, 0.125, 0.5938, 0.125, 0.5625, 0.125, 0.5312, 0.125, 0.5, 0.125, 0.4688, 0.125, 0.4375, 0.125, 0.4062, 0.125, 0.375, 0.125, 0.3438, 0.125, 0.3125, 0.125, 0.2812, 0.125, 0.25, 0.125, 0.2188, 0.125, 0.1875, 0.125, 0.1562, 0.125, 0.125, 0.125, 0.09375, 0.125, 0.0625, 0.125, 0.03125, 0.125, 0.0, 0.125, 0.9687, 0.125, 0.9375, 0.125, 0.9062, 0.125, 0.875, 0.125, 0.8438, 0.125, 0.8125, 0.125, 0.7812, 0.125, 0.75, 0.125, 0.5625, 0.125, 0.5312, 0.125, 0.5312, 0.125, 0.5625, 0.125, 0.25, 0.125, 0.25, 0.1875, 0.2188, 0.1875, 0.2188, 0.125, 0.3125, 0.125, 0.2812, 0.125, 0.2812, 0.125, 0.3125, 0.125, 0.2188, 0.125, 0.2188, 0.1875, 0.1875, 0.1875, 0.1875, 0.125, 0.6562, 0.125, 0.625, 0.125, 0.625, 0.125, 0.6562, 0.125, 0.1562, 0.125, 0.125, 0.125, 0.125, 0.125, 0.1562, 0.125, 0.9062, 0.125, 0.875, 0.125, 0.875, 0.125, 0.9062, 0.125, 0.1875, 0.125, 0.1875, 0.1875, 0.1562, 0.1875, 0.1562, 0.125, 0.4062, 0.125, 0.375, 0.125, 0.375, 0.125, 0.4062, 0.125, 0.1562, 0.125, 0.1562, 0.1875, 0.125, 0.1875, 0.125, 0.125, 0.75, 0.125, 0.7188, 0.125, 0.7188, 0.125, 0.75, 0.125, 0.25, 0.125, 0.2188, 0.125, 0.2188, 0.125, 0.25, 0.125, 0.125, 0.125, 0.125, 0.1875, 0.09375, 0.1875, 0.09375, 0.125, 1.0, 0.125, 0.9687, 0.125, 0.9687, 0.125, 1.0, 0.125, 0.5, 0.125, 0.4688, 0.125, 0.4688, 0.125, 0.5, 0.125, 0.09375, 0.125, 0.09375, 0.1875, 0.0625, 0.1875, 0.0625, 0.125, 0.8438, 0.125, 0.8125, 0.125, 0.8125, 0.125, 0.8438, 0.125, 0.5938, 0.125, 0.5625, 0.125, 0.5625, 0.125, 0.5938, 0.125, 0.0625, 0.125, 0.0625, 0.1875, 0.03125, 0.1875, 0.03125, 0.125, 0.3438, 0.125, 0.3125, 0.125, 0.3125, 0.125, 0.3438, 0.125, 0.09375, 0.125, 0.0625, 0.125, 0.0625, 0.125, 0.09375, 0.125, 0.03125, 0.125, 0.03125, 0.1875, 0.0, 0.1875, 0.0, 0.125, 0.1875, 0.125, 0.1562, 0.125, 0.1562, 0.125, 0.1875, 0.125, 0.9375, 0.125, 0.9062, 0.125, 0.9062, 0.125, 0.9375, 0.125, 1.0, 0.125, 1.0, 0.1875, 0.9687, 0.1875, 0.9687, 0.125, 0.6875, 0.125, 0.6562, 0.125, 0.6562, 0.125, 0.6875, 0.125, 0.4375, 0.125, 0.4062, 0.125, 0.4062, 0.125, 0.4375, 0.125, 0.7812, 0.125, 0.75, 0.125, 0.75, 0.125, 0.7812, 0.125, 0.5312, 0.125, 0.5, 0.125, 0.5, 0.125, 0.5312, 0.125, 0.9687, 0.125, 0.9687, 0.1875, 0.9375, 0.1875, 0.9375, 0.125, 0.9375, 0.125, 0.9375, 0.1875, 0.9062, 0.1875, 0.9062, 0.125, 0.2812, 0.125, 0.25, 0.125, 0.25, 0.125, 0.2812, 0.125, 0.03125, 0.125, 0.0, 0.125, 0.0, 0.125, 0.03125, 0.125, 0.125, 0.125, 0.09375, 0.125, 0.09375, 0.125, 0.125, 0.125, 0.875, 0.125, 0.8438, 0.125, 0.8438, 0.125, 0.875, 0.125, 0.9062, 0.125, 0.9062, 0.1875, 0.875, 0.1875, 0.875, 0.125, 0.875, 0.125, 0.875, 0.1875, 0.8437, 0.1875, 0.8438, 0.125, 0.625, 0.125, 0.5938, 0.125, 0.5938, 0.125, 0.625, 0.125, 0.375, 0.125, 0.3438, 0.125, 0.3438, 0.125, 0.375, 0.125, 0.9687, 0.125, 0.9375, 0.125, 0.9375, 0.125, 0.9687, 0.125, 0.8438, 0.125, 0.8437, 0.1875, 0.8125, 0.1875, 0.8125, 0.125, 0.7188, 0.125, 0.6875, 0.125, 0.6875, 0.125, 0.7188, 0.125, 0.8125, 0.125, 0.8125, 0.1875, 0.7812, 0.1875, 0.7812, 0.125, 0.4688, 0.125, 0.4375, 0.125, 0.4375, 0.125, 0.4688, 0.125, 0.2188, 0.125, 0.1875, 0.125, 0.1875, 0.125, 0.2188, 0.125, 0.7812, 0.125, 0.7812, 0.1875, 0.75, 0.1875, 0.75, 0.125, 0.0625, 0.125, 0.03125, 0.125, 0.03125, 0.125, 0.0625, 0.125, 0.8125, 0.125, 0.7812, 0.125, 0.7812, 0.125, 0.8125, 0.125])
me_cube.materials.append(mat_material)
me_cube.materials.append(None)
me_cube.use_mirror_vertex_groups = False
me_cube.update()

# ---- objects
ob_cube = bpy.data.objects.new('Cube', me_cube)
ob_light = bpy.data.objects.new('Light', light_light)
ob_camera = bpy.data.objects.new('Camera', cam_camera)

# ---- transforms, parenting, visibility, modifiers, constraints
ob_cube.location = (0.0, -0.106, 0.0)
ob_cube.lock_rotations_4d = False
ob_cube.empty_display_type = 'ARROWS'
ob_cube.lineart.crease_threshold = 0.0
ob_light.location = (4.076, 1.005, 5.904)
ob_light.rotation_euler = (0.6503, 0.05522, 1.866)
ob_light.lock_rotations_4d = False
ob_light.empty_display_type = 'ARROWS'
ob_light.color = (0.0, 0.0, 0.0, 0.0)
ob_light.lineart.crease_threshold = 0.0
ob_camera.location = (7.359, -6.926, 4.958)
ob_camera.rotation_euler = (1.109, 0.0, 0.8149)
ob_camera.lock_rotations_4d = False
ob_camera.empty_display_type = 'ARROWS'
ob_camera.color = (0.0, 0.0, 0.0, 0.0)
ob_camera.display_type = 'WIRE'
ob_camera.lineart.crease_threshold = 0.0

# ---- collection membership
col_collection.objects.link(ob_cube)
col_collection.objects.link(ob_light)
col_collection.objects.link(ob_camera)

# ---- scene / render settings (as saved in the file)
scene.camera = ob_camera
scene.frame_start = 1; scene.frame_end = 250; scene.frame_set(1)
scene.render.engine = 'BLENDER_EEVEE_NEXT'
bpy.context.view_layer.update()
